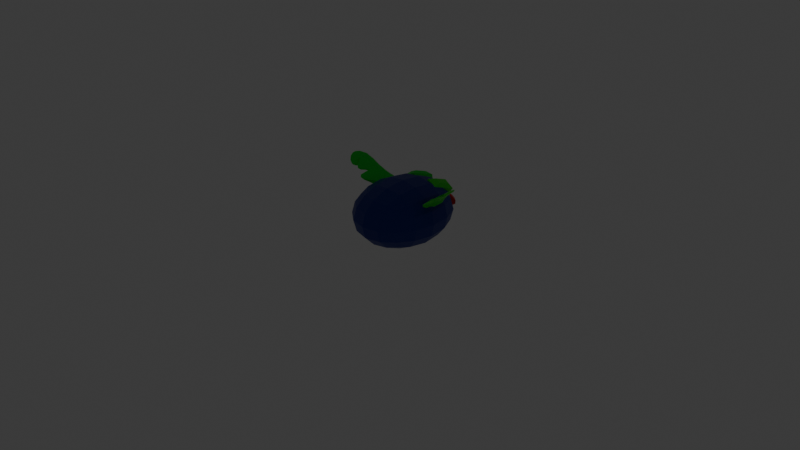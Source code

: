 # Source: bird.blend  (saved by Blender 4.1.24; exported with 4.5.12 LTS)
import bpy
from mathutils import Matrix  # noqa: F401  (used for matrix-valued properties, if any)

bpy.ops.wm.read_factory_settings(use_empty=True)
scene = bpy.context.scene
scene.name = 'Scene'

# ---- collections
col_collection = bpy.data.collections.new('Collection'); scene.collection.children.link(col_collection)
col_bird_whole = bpy.data.collections.new('Bird Whole'); scene.collection.children.link(col_bird_whole)

# ---- materials (node trees are filled in below, after node groups)
mat_material_002 = bpy.data.materials.new('Material.002')
mat_material_002.use_transparent_shadow = False
mat_material_005 = bpy.data.materials.new('Material.005')
mat_material_005.use_transparent_shadow = False
mat_material_003 = bpy.data.materials.new('Material.003')
mat_material_003.use_transparent_shadow = False
mat_material_004 = bpy.data.materials.new('Material.004')
mat_material_004.use_transparent_shadow = False

# ---- material node trees
mat_material_002.use_nodes = True; mat_material_002.node_tree.nodes.clear()
_N = mat_material_002.node_tree.nodes; _L = mat_material_002.node_tree.links
n0 = _N.new('ShaderNodeBsdfPrincipled'); n0.name = 'Principled BSDF'; n0.location = (10, 300)
n0.inputs[0].default_value = (0.0, 0.01835, 0.2645, 1.0)
n1 = _N.new('ShaderNodeOutputMaterial'); n1.name = 'Material Output'; n1.location = (300, 300)
_L.new(n0.outputs[0], n1.inputs[0])
n1.is_active_output = True
mat_material_005.use_nodes = True; mat_material_005.node_tree.nodes.clear()
_N = mat_material_005.node_tree.nodes; _L = mat_material_005.node_tree.links
n0 = _N.new('ShaderNodeBsdfPrincipled'); n0.name = 'Principled BSDF'; n0.location = (10, 300)
n0.inputs[0].default_value = (0.003171, 0.8001, 0.02191, 1.0)
n1 = _N.new('ShaderNodeOutputMaterial'); n1.name = 'Material Output'; n1.location = (300, 300)
_L.new(n0.outputs[0], n1.inputs[0])
n1.is_active_output = True
mat_material_003.use_nodes = True; mat_material_003.node_tree.nodes.clear()
_N = mat_material_003.node_tree.nodes; _L = mat_material_003.node_tree.links
n0 = _N.new('ShaderNodeBsdfPrincipled'); n0.name = 'Principled BSDF'; n0.location = (10, 300)
n0.inputs[0].default_value = (0.8, 0.004883, 0.002349, 1.0)
n1 = _N.new('ShaderNodeOutputMaterial'); n1.name = 'Material Output'; n1.location = (300, 300)
_L.new(n0.outputs[0], n1.inputs[0])
n1.is_active_output = True
mat_material_004.use_nodes = True; mat_material_004.node_tree.nodes.clear()
_N = mat_material_004.node_tree.nodes; _L = mat_material_004.node_tree.links
n0 = _N.new('ShaderNodeBsdfPrincipled'); n0.name = 'Principled BSDF'; n0.location = (10, 300)
n0.inputs[0].default_value = (0.04838, 0.8006, 0.003028, 1.0)
n1 = _N.new('ShaderNodeOutputMaterial'); n1.name = 'Material Output'; n1.location = (300, 300)
_L.new(n0.outputs[0], n1.inputs[0])
n1.is_active_output = True

# ---- world
world_world = bpy.data.worlds.new('World'); scene.world = world_world
world_world.use_nodes = True; world_world.node_tree.nodes.clear()
_N = world_world.node_tree.nodes; _L = world_world.node_tree.links
n0 = _N.new('ShaderNodeOutputWorld'); n0.name = 'World Output'; n0.location = (300, 300)
n1 = _N.new('ShaderNodeBackground'); n1.name = 'Background'; n1.location = (10, 300)
n1.inputs[0].default_value = (0.05088, 0.05088, 0.05088, 1.0)
_L.new(n1.outputs[0], n0.inputs[0])
n0.is_active_output = True
world_world.color = (0.05088, 0.05088, 0.05088)
world_world.use_sun_shadow = False
world_world.sun_shadow_jitter_overblur = 0.0

# ---- cameras
cam_camera = bpy.data.cameras.new('Camera')
cam_camera.clip_end = 100.0
cam_camera.ortho_scale = 7.314

# ---- lights
light_light = bpy.data.lights.new('Light', 'POINT')
light_light.transmission_factor = 0.0
light_light.energy = 1000.0
light_light.shadow_soft_size = 0.1
light_light.shadow_maximum_resolution = 0.006
light_light.use_absolute_resolution = True

# ---- meshes
me_cube_007 = bpy.data.meshes.new('Cube.007')
me_cube_007.from_pydata([(-0.1791, -0.2897, -0.1282), (-0.1791, -0.2897, 0.274), (-0.1791, 0.3641, -0.1282), (-0.1791, 0.3641, 0.274), (0.3539, -0.2897, -0.1282), (0.3539, -0.2897, 0.274), (0.3539, 0.3641, -0.1282), (0.3539, 0.3641, 0.274), (-0.218, 0.2312, -0.1575), (-0.2375, 0.03723, -0.1722), (-0.218, -0.1567, -0.1575), (-0.218, -0.3374, -0.04639), (-0.2375, -0.3613, 0.07291), (-0.218, -0.3374, 0.1922), (-0.218, -0.1567, 0.3033), (-0.2375, 0.03723, 0.3181), (-0.218, 0.2312, 0.3033), (-0.218, 0.4118, 0.1922), (-0.2375, 0.4358, 0.07291), (-0.218, 0.4118, -0.04639), (0.2455, 0.4118, -0.1575), (0.08739, 0.4358, -0.1722), (-0.07072, 0.4118, -0.1575), (-0.07072, 0.4118, 0.3033), (0.08739, 0.4358, 0.3181), (0.2455, 0.4118, 0.3033), (0.3928, 0.4118, 0.1922), (0.4123, 0.4358, 0.07291), (0.3928, 0.4118, -0.04639), (0.3928, -0.1567, -0.1575), (0.4123, 0.03723, -0.1722), (0.3928, 0.2312, -0.1575), (0.3928, 0.2312, 0.3033), (0.4123, 0.03723, 0.3181), (0.3928, -0.1567, 0.3033), (0.3928, -0.3374, 0.1922), (0.4123, -0.3613, 0.07291), (0.3928, -0.3374, -0.04639), (-0.07072, -0.3374, -0.1575), (0.08739, -0.3613, -0.1722), (0.2455, -0.3374, -0.1575), (0.2455, -0.3374, 0.3033), (0.08739, -0.3613, 0.3181), (-0.07072, -0.3374, 0.3033), (-0.3012, -0.1695, -0.05424), (-0.3293, -0.1806, 0.07291), (-0.3012, -0.1695, 0.2001), (-0.3293, 0.03723, -0.06107), (-0.3601, 0.03723, 0.07291), (-0.3293, 0.03723, 0.2069), (-0.3012, 0.2439, -0.05424), (-0.3293, 0.255, 0.07291), (-0.3012, 0.2439, 0.2001), (-0.08112, 0.5139, -0.05424), (-0.09017, 0.5484, 0.07291), (-0.08112, 0.5139, 0.2001), (0.08739, 0.5484, -0.06107), (0.08739, 0.5861, 0.07291), (0.08739, 0.5484, 0.2069), (0.2559, 0.5139, -0.05424), (0.265, 0.5484, 0.07291), (0.2559, 0.5139, 0.2001), (0.476, 0.2439, -0.05424), (0.5041, 0.255, 0.07291), (0.476, 0.2439, 0.2001), (0.5041, 0.03723, -0.06107), (0.5349, 0.03723, 0.07291), (0.5041, 0.03723, 0.2069), (0.476, -0.1695, -0.05424), (0.5041, -0.1806, 0.07291), (0.476, -0.1695, 0.2001), (0.2559, -0.4394, -0.05424), (0.265, -0.4739, 0.07291), (0.2559, -0.4394, 0.2001), (0.08739, -0.4739, -0.06107), (0.08739, -0.5117, 0.07291), (0.08739, -0.4739, 0.2069), (-0.08112, -0.4394, -0.05424), (-0.09017, -0.4739, 0.07291), (-0.08112, -0.4394, 0.2001), (-0.08112, 0.2439, -0.2203), (0.08739, 0.255, -0.2415), (0.2559, 0.2439, -0.2203), (-0.09017, 0.03723, -0.2415), (0.08739, 0.03723, -0.2647), (0.265, 0.03723, -0.2415), (-0.08112, -0.1695, -0.2203), (0.08739, -0.1806, -0.2415), (0.2559, -0.1695, -0.2203), (0.2559, 0.2439, 0.3661), (0.08739, 0.255, 0.3873), (-0.08112, 0.2439, 0.3661), (0.265, 0.03723, 0.3873), (0.08739, 0.03723, 0.4105), (-0.09017, 0.03723, 0.3873), (0.2559, -0.1695, 0.3661), (0.08739, -0.1806, 0.3873), (-0.08112, -0.1695, 0.3661), (-0.0109, 0.5481, 0.287), (0.01569, 0.5305, 0.2398), (-0.0109, 0.2887, 0.3816), (0.01569, 0.271, 0.3344), (-0.1238, 0.5302, 0.2379), (-0.09725, 0.5126, 0.1907), (-0.1238, 0.2708, 0.3325), (-0.09725, 0.2531, 0.2853), (-0.05157, 0.3557, 0.3769), (-0.05157, 0.4938, 0.3266), (-0.1116, 0.3462, 0.3508), (-0.1116, 0.4842, 0.3004), (-0.2632, -0.04441, 0.2229), (-0.2749, -0.03736, 0.2313), (-0.2064, -0.0682, 0.2486), (-0.2345, -0.04216, 0.2721), (-0.2725, 0.2032, 0.2222), (-0.2964, 0.212, 0.2474), (-0.2271, 0.1952, 0.2628), (-0.2581, 0.2104, 0.291), (-0.2994, 0.01113, 0.2632), (-0.2727, 0.007362, 0.2941), (-0.289, 0.2051, 0.3061), (-0.3139, 0.2051, 0.276), (-0.4025, 0.03276, 0.3608), (-0.3928, 0.02848, 0.3811), (-0.4018, 0.1567, 0.3876), (-0.4135, 0.1568, 0.3704), (-0.4997, 0.02044, 0.44), (-0.5225, 0.0105, 0.4803), (-0.5385, 0.1052, 0.4927), (-0.5414, 0.1069, 0.4735), (-0.5547, -0.04687, 0.4655), (-0.5805, -0.06803, 0.5006), (-0.6, 0.01196, 0.5217), (-0.5967, 0.01784, 0.5042), (-0.3437, -0.09254, 0.3175), (-0.3314, -0.1056, 0.3274), (-0.3855, -0.08898, 0.3536), (-0.3766, -0.09683, 0.3614), (-0.4254, -0.05459, 0.3897), (-0.4307, -0.07183, 0.403), (-0.4593, -0.06072, 0.4182), (-0.4705, -0.07853, 0.436), (-0.4922, -0.02946, 0.4133), (-0.51, -0.04428, 0.4347), (-0.5143, -0.07688, 0.4202), (-0.535, -0.09784, 0.4425), (-0.1838, -0.02969, 0.2199), (-0.2294, -0.01102, 0.2036), (-0.1953, 0.1646, 0.2261), (-0.2333, 0.1738, 0.2001), (-0.232, -0.1042, 0.2344), (-0.2716, -0.04795, 0.2281), (-0.2504, -0.08681, 0.2484), (-0.2225, -0.06233, 0.2629), (-0.2072, 0.06055, 0.2619), (-0.2389, 0.08351, 0.2895), (-0.2455, 0.2021, 0.2802), (-0.2526, 0.2471, 0.2438), (-0.2815, 0.2582, 0.2725), (-0.2881, 0.2069, 0.2368), (-0.2774, 0.08235, 0.2163), (-0.293, 0.08791, 0.2314), (-0.2745, -0.02845, 0.2692), (-0.276, 0.1173, 0.3051), (-0.3046, 0.237, 0.2936), (-0.3106, 0.1177, 0.2634), (-0.2461, -0.007092, 0.2775), (-0.2676, 0.2135, 0.2949), (-0.2996, 0.2137, 0.2565), (-0.2786, -0.006143, 0.2392), (-0.3987, 0.003099, 0.3717), (-0.3948, 0.1075, 0.3872), (-0.4099, 0.1737, 0.3808), (-0.4091, 0.1083, 0.3616), (-0.3261, 0.02885, 0.3358), (-0.336, 0.1827, 0.3382), (-0.3539, 0.1827, 0.3161), (-0.3501, 0.03365, 0.3076), (-0.5069, 0.00172, 0.4565), (-0.532, 0.06547, 0.4917), (-0.5444, 0.1195, 0.4864), (-0.5233, 0.07092, 0.4557), (-0.4741, 0.1355, 0.4446), (-0.4807, 0.1359, 0.4275), (-0.4549, 0.0404, 0.4044), (-0.4623, 0.03131, 0.4383), (-0.5745, -0.07218, 0.4852), (-0.596, -0.02599, 0.5183), (-0.6042, 0.01276, 0.5158), (-0.5831, -0.01372, 0.4905), (-0.5819, 0.05921, 0.4974), (-0.5311, -0.007585, 0.452), (-0.5635, -0.029, 0.5004), (-0.582, 0.05508, 0.5174), (-0.3363, -0.1081, 0.3217), (-0.387, -0.1025, 0.3624), (-0.3553, -0.1122, 0.347), (-0.368, -0.09838, 0.337), (-0.3059, -0.06404, 0.312), (-0.3766, -0.04528, 0.3644), (-0.3879, -0.03987, 0.3521), (-0.3242, -0.05083, 0.2949), (-0.4246, -0.07085, 0.3935), (-0.4666, -0.07813, 0.4285), (-0.4405, -0.06296, 0.4018), (-0.4508, -0.08602, 0.4202), (-0.4889, -0.04075, 0.4537), (-0.473, -0.02414, 0.4267), (-0.4214, -0.03005, 0.3982), (-0.4187, -0.01487, 0.381), (-0.496, -0.03435, 0.4191), (-0.5243, -0.09499, 0.4279), (-0.4987, -0.05349, 0.4107), (-0.5216, -0.07586, 0.4362), (-0.4975, -0.007459, 0.4266), (-0.5208, -0.02221, 0.4579), (-0.5567, -0.09489, 0.4691), (-0.5287, -0.06898, 0.4372), (-0.2032, -0.04071, 0.2095), (-0.1822, 0.06636, 0.223), (-0.2124, 0.1904, 0.211), (-0.2334, 0.08335, 0.1975), (-0.1885, -0.06148, 0.2316), (-0.2473, -0.03553, 0.2119), (-0.2518, 0.1983, 0.2064), (-0.2063, 0.189, 0.243), (-0.2433, -0.1038, 0.2431), (-0.2254, 0.06809, 0.2789), (-0.2705, 0.2532, 0.2609), (-0.2884, 0.08127, 0.2251), (-0.2156, -0.094, 0.221), (-0.251, 0.104, 0.2934), (-0.3268, 0.117, 0.3381), (-0.2875, 0.2543, 0.2789), (-0.2579, -0.04827, 0.2547), (-0.2952, 0.1047, 0.2408), (-0.4806, 0.15, 0.4385), (-0.3473, 0.2059, 0.3291), (-0.3387, -0.05583, 0.3407), (-0.3519, 0.1176, 0.307), (-0.5604, 0.02845, 0.4772), (-0.4901, -0.03637, 0.4476), (-0.4698, 0.09576, 0.4146), (-0.4677, 0.09353, 0.444), (-0.597, -0.03474, 0.5068), (-0.5753, 0.01665, 0.5156), (-0.5873, 0.06849, 0.5112), (-0.5027, -0.004868, 0.4395), (-0.3666, -0.1248, 0.3462), (-0.3936, -0.04391, 0.3675), (-0.3589, -0.04278, 0.3212), (-0.3037, -0.06376, 0.2942), (-0.4439, -0.09143, 0.4095), (-0.4571, -0.03809, 0.4301), (-0.4103, -0.02418, 0.3814), (-0.4444, -0.01578, 0.4005), (-0.5044, -0.07004, 0.4147), (-0.5437, -0.06223, 0.469), (-0.5484, -0.09491, 0.4546), (-0.5087, -0.03408, 0.4262), (-0.2023, 0.07576, 0.2057), (-0.2309, 0.2392, 0.225), (-0.2591, 0.08472, 0.2037), (-0.1873, 0.06051, 0.2424), (-0.05787, 0.5385, 0.04461), (-0.02841, 0.5466, 0.1112), (-0.05787, 0.6231, 0.04461), (-0.02841, 0.6146, 0.1112), (0.2405, 0.5385, 0.04461), (0.2112, 0.5466, 0.1112), (0.2405, 0.6231, 0.04461), (0.2112, 0.6146, 0.1112), (0.002912, 0.6066, 0.01025), (0.002912, 0.5566, 0.01025), (0.1792, 0.6066, 0.01025), (0.1792, 0.5566, 0.01025), (-0.1138, 0.5808, 0.04461), (-0.0602, 0.5376, 0.08295), (-0.05467, 0.5806, 0.117), (-0.0602, 0.6236, 0.08295), (0.09132, 0.639, 0.04461), (0.0914, 0.622, 0.117), (0.243, 0.6236, 0.08295), (0.2964, 0.5808, 0.04461), (0.2375, 0.5806, 0.117), (0.243, 0.5376, 0.08295), (0.09132, 0.5226, 0.04461), (0.0914, 0.5392, 0.117), (-0.01317, 0.5817, 0.00868), (0.09101, 0.6112, 0.00868), (0.1952, 0.5817, 0.00868), (0.09101, 0.5521, 0.00868), (-0.03354, 0.6166, 0.01993), (-0.03354, 0.5459, 0.01993), (0.2159, 0.5459, 0.01993), (0.2159, 0.6166, 0.01993), (-0.1172, 0.5806, 0.08352), (0.09139, 0.6398, 0.08352), (0.3, 0.5806, 0.08352), (0.09139, 0.5214, 0.08352), (-0.07973, 0.5812, 0.01977), (0.0914, 0.5806, 0.1292), (0.09095, 0.5818, 0.005386), (0.262, 0.5812, 0.01977), (0.09116, 0.5328, 0.01977), (0.09116, 0.6297, 0.01977), (0.1912, 0.5481, 0.287), (0.1647, 0.5305, 0.2398), (0.1912, 0.2887, 0.3816), (0.1647, 0.271, 0.3344), (0.3042, 0.5302, 0.2379), (0.2776, 0.5126, 0.1907), (0.3042, 0.2708, 0.3325), (0.2776, 0.2531, 0.2853), (0.2319, 0.3557, 0.3769), (0.2319, 0.4938, 0.3266), (0.292, 0.3462, 0.3508), (0.292, 0.4842, 0.3004), (0.4435, -0.04441, 0.2229), (0.4552, -0.03736, 0.2313), (0.3868, -0.0682, 0.2486), (0.4148, -0.04216, 0.2721), (0.4529, 0.2032, 0.2222), (0.4767, 0.212, 0.2474), (0.4074, 0.1952, 0.2628), (0.4385, 0.2104, 0.291), (0.4798, 0.01113, 0.2632), (0.453, 0.007362, 0.2941), (0.4694, 0.2051, 0.3061), (0.4942, 0.2051, 0.276), (0.5828, 0.03276, 0.3608), (0.5732, 0.02848, 0.3811), (0.5821, 0.1567, 0.3876), (0.5938, 0.1568, 0.3704), (0.6801, 0.02044, 0.44), (0.7029, 0.0105, 0.4803), (0.7189, 0.1052, 0.4927), (0.7217, 0.1069, 0.4735), (0.735, -0.04687, 0.4655), (0.7608, -0.06803, 0.5006), (0.7803, 0.01196, 0.5217), (0.777, 0.01784, 0.5042), (0.524, -0.09254, 0.3175), (0.5118, -0.1056, 0.3274), (0.5659, -0.08898, 0.3536), (0.5569, -0.09683, 0.3614), (0.6058, -0.05459, 0.3897), (0.6111, -0.07183, 0.403), (0.6396, -0.06072, 0.4182), (0.6508, -0.07853, 0.436), (0.6726, -0.02946, 0.4133), (0.6904, -0.04428, 0.4347), (0.6947, -0.07688, 0.4202), (0.7153, -0.09784, 0.4425), (0.3641, -0.02969, 0.2199), (0.4097, -0.01102, 0.2036), (0.3756, 0.1646, 0.2261), (0.4137, 0.1738, 0.2001), (0.4123, -0.1042, 0.2344), (0.4519, -0.04795, 0.2281), (0.4308, -0.08681, 0.2484), (0.4029, -0.06233, 0.2629), (0.3875, 0.06055, 0.2619), (0.4193, 0.08351, 0.2895), (0.4258, 0.2021, 0.2802), (0.433, 0.2471, 0.2438), (0.4618, 0.2582, 0.2725), (0.4684, 0.2069, 0.2368), (0.4578, 0.08235, 0.2163), (0.4733, 0.08791, 0.2314), (0.4549, -0.02845, 0.2692), (0.4563, 0.1173, 0.3051), (0.4849, 0.237, 0.2936), (0.4909, 0.1177, 0.2634), (0.4264, -0.007092, 0.2775), (0.4479, 0.2135, 0.2949), (0.4799, 0.2137, 0.2565), (0.459, -0.006143, 0.2392), (0.5791, 0.003099, 0.3717), (0.5751, 0.1075, 0.3872), (0.5902, 0.1737, 0.3808), (0.5894, 0.1083, 0.3616), (0.5065, 0.02885, 0.3358), (0.5163, 0.1827, 0.3382), (0.5343, 0.1827, 0.3161), (0.5304, 0.03365, 0.3076), (0.6872, 0.00172, 0.4565), (0.7123, 0.06547, 0.4917), (0.7247, 0.1195, 0.4864), (0.7036, 0.07092, 0.4557), (0.6544, 0.1355, 0.4446), (0.6611, 0.1359, 0.4275), (0.6352, 0.0404, 0.4044), (0.6427, 0.03131, 0.4383), (0.7548, -0.07218, 0.4852), (0.7764, -0.02599, 0.5183), (0.7846, 0.01276, 0.5158), (0.7634, -0.01372, 0.4905), (0.7622, 0.05921, 0.4974), (0.7115, -0.007585, 0.452), (0.7439, -0.029, 0.5004), (0.7623, 0.05508, 0.5174), (0.5167, -0.1081, 0.3217), (0.5673, -0.1025, 0.3624), (0.5357, -0.1122, 0.347), (0.5483, -0.09838, 0.337), (0.4862, -0.06404, 0.312), (0.557, -0.04528, 0.3644), (0.5683, -0.03987, 0.3521), (0.5045, -0.05083, 0.2949), (0.605, -0.07085, 0.3935), (0.647, -0.07813, 0.4285), (0.6208, -0.06296, 0.4018), (0.6311, -0.08602, 0.4202), (0.6693, -0.04075, 0.4537), (0.6534, -0.02414, 0.4267), (0.6017, -0.03005, 0.3982), (0.599, -0.01487, 0.381), (0.6764, -0.03435, 0.4191), (0.7046, -0.09499, 0.4279), (0.679, -0.05349, 0.4107), (0.7019, -0.07586, 0.4362), (0.6778, -0.007459, 0.4266), (0.7012, -0.02221, 0.4579), (0.7371, -0.09489, 0.4691), (0.7091, -0.06898, 0.4372), (0.3836, -0.04071, 0.2095), (0.3625, 0.06636, 0.223), (0.3927, 0.1904, 0.211), (0.4138, 0.08335, 0.1975), (0.3689, -0.06148, 0.2316), (0.4276, -0.03553, 0.2119), (0.4322, 0.1983, 0.2064), (0.3866, 0.189, 0.243), (0.4237, -0.1038, 0.2431), (0.4057, 0.06809, 0.2789), (0.4508, 0.2532, 0.2609), (0.4688, 0.08127, 0.2251), (0.3959, -0.094, 0.221), (0.4313, 0.104, 0.2934), (0.5071, 0.117, 0.3381), (0.4678, 0.2543, 0.2789), (0.4383, -0.04827, 0.2547), (0.4756, 0.1047, 0.2408), (0.6609, 0.15, 0.4385), (0.5276, 0.2059, 0.3291), (0.5191, -0.05583, 0.3407), (0.5323, 0.1176, 0.307), (0.7407, 0.02845, 0.4772), (0.6704, -0.03637, 0.4476), (0.6502, 0.09576, 0.4146), (0.6481, 0.09353, 0.444), (0.7773, -0.03474, 0.5068), (0.7556, 0.01665, 0.5156), (0.7677, 0.06849, 0.5112), (0.683, -0.004868, 0.4395), (0.547, -0.1248, 0.3462), (0.574, -0.04391, 0.3675), (0.5392, -0.04278, 0.3212), (0.484, -0.06376, 0.2942), (0.6242, -0.09143, 0.4095), (0.6374, -0.03809, 0.4301), (0.5906, -0.02418, 0.3814), (0.6248, -0.01578, 0.4005), (0.6847, -0.07004, 0.4147), (0.7241, -0.06223, 0.469), (0.7287, -0.09491, 0.4546), (0.689, -0.03408, 0.4262), (0.3826, 0.07576, 0.2057), (0.4112, 0.2392, 0.225), (0.4395, 0.08472, 0.2037), (0.3677, 0.06051, 0.2424)], [], [(44, 45, 48, 47), (45, 46, 49, 48), (47, 48, 51, 50), (48, 49, 52, 51), (0, 11, 44, 10), (11, 12, 45, 44), (12, 13, 46, 45), (13, 1, 14, 46), (46, 14, 15, 49), (49, 15, 16, 52), (52, 16, 3, 17), (51, 52, 17, 18), (50, 51, 18, 19), (8, 50, 19, 2), (9, 47, 50, 8), (10, 44, 47, 9), (53, 54, 57, 56), (54, 55, 58, 57), (56, 57, 60, 59), (57, 58, 61, 60), (2, 19, 53, 22), (19, 18, 54, 53), (18, 17, 55, 54), (17, 3, 23, 55), (55, 23, 24, 58), (58, 24, 25, 61), (61, 25, 7, 26), (60, 61, 26, 27), (59, 60, 27, 28), (20, 59, 28, 6), (21, 56, 59, 20), (22, 53, 56, 21), (62, 63, 66, 65), (63, 64, 67, 66), (65, 66, 69, 68), (66, 67, 70, 69), (6, 28, 62, 31), (28, 27, 63, 62), (27, 26, 64, 63), (26, 7, 32, 64), (64, 32, 33, 67), (67, 33, 34, 70), (70, 34, 5, 35), (69, 70, 35, 36), (68, 69, 36, 37), (29, 68, 37, 4), (30, 65, 68, 29), (31, 62, 65, 30), (71, 72, 75, 74), (72, 73, 76, 75), (74, 75, 78, 77), (75, 76, 79, 78), (4, 37, 71, 40), (37, 36, 72, 71), (36, 35, 73, 72), (35, 5, 41, 73), (73, 41, 42, 76), (76, 42, 43, 79), (79, 43, 1, 13), (78, 79, 13, 12), (77, 78, 12, 11), (38, 77, 11, 0), (39, 74, 77, 38), (40, 71, 74, 39), (80, 81, 84, 83), (81, 82, 85, 84), (83, 84, 87, 86), (84, 85, 88, 87), (2, 22, 80, 8), (22, 21, 81, 80), (21, 20, 82, 81), (20, 6, 31, 82), (82, 31, 30, 85), (85, 30, 29, 88), (88, 29, 4, 40), (87, 88, 40, 39), (86, 87, 39, 38), (10, 86, 38, 0), (9, 83, 86, 10), (8, 80, 83, 9), (89, 90, 93, 92), (90, 91, 94, 93), (92, 93, 96, 95), (93, 94, 97, 96), (7, 25, 89, 32), (25, 24, 90, 89), (24, 23, 91, 90), (23, 3, 16, 91), (91, 16, 15, 94), (94, 15, 14, 97), (97, 14, 1, 43), (96, 97, 43, 42), (95, 96, 42, 41), (34, 95, 41, 5), (33, 92, 95, 34), (32, 89, 92, 33), (98, 99, 101, 100), (100, 101, 105, 104), (104, 105, 103, 102), (102, 103, 99, 98), (102, 98, 107, 109), (105, 101, 99, 103), (106, 108, 109, 107), (100, 104, 108, 106), (98, 100, 106, 107), (104, 102, 109, 108), (110, 151, 226, 150), (151, 111, 152, 226), (226, 152, 113, 153), (150, 226, 153, 112), (112, 153, 227, 154), (153, 113, 155, 227), (227, 155, 117, 156), (154, 227, 156, 116), (116, 156, 228, 157), (156, 117, 158, 228), (228, 158, 115, 159), (157, 228, 159, 114), (114, 159, 229, 160), (159, 115, 161, 229), (229, 161, 111, 151), (160, 229, 151, 110), (110, 150, 230, 223), (150, 112, 222, 230), (230, 222, 146, 218), (223, 230, 218, 147), (117, 155, 231, 167), (155, 113, 166, 231), (231, 166, 119, 163), (167, 231, 163, 120), (120, 163, 232, 175), (163, 119, 174, 232), (232, 174, 123, 171), (175, 232, 171, 124), (115, 158, 233, 168), (158, 117, 167, 233), (233, 167, 120, 164), (168, 233, 164, 121), (113, 152, 234, 166), (152, 111, 169, 234), (234, 169, 118, 162), (166, 234, 162, 119), (111, 161, 235, 169), (161, 115, 168, 235), (235, 168, 121, 165), (169, 235, 165, 118), (125, 172, 236, 183), (172, 124, 182, 236), (236, 182, 128, 180), (183, 236, 180, 129), (121, 164, 237, 176), (164, 120, 175, 237), (237, 175, 124, 172), (176, 237, 172, 125), (123, 174, 238, 199), (174, 119, 198, 238), (238, 198, 135, 196), (199, 238, 196, 137), (118, 165, 239, 177), (165, 121, 176, 239), (239, 176, 125, 173), (177, 239, 173, 122), (126, 181, 240, 191), (181, 129, 190, 240), (240, 190, 133, 189), (191, 240, 189, 130), (126, 178, 241, 207), (178, 127, 206, 241), (241, 206, 141, 203), (207, 241, 203, 140), (122, 173, 242, 184), (173, 125, 183, 242), (242, 183, 129, 181), (184, 242, 181, 126), (124, 171, 243, 182), (171, 123, 185, 243), (243, 185, 127, 179), (182, 243, 179, 128), (132, 187, 244, 188), (187, 131, 186, 244), (244, 186, 130, 189), (188, 244, 189, 133), (128, 179, 245, 193), (179, 127, 192, 245), (245, 192, 131, 187), (193, 245, 187, 132), (129, 180, 246, 190), (180, 128, 193, 246), (246, 193, 132, 188), (190, 246, 188, 133), (127, 178, 247, 215), (178, 126, 214, 247), (247, 214, 142, 210), (215, 247, 210, 143), (135, 194, 248, 196), (194, 134, 197, 248), (248, 197, 136, 195), (196, 248, 195, 137), (122, 170, 249, 200), (170, 123, 199, 249), (249, 199, 137, 195), (200, 249, 195, 136), (118, 177, 250, 201), (177, 122, 200, 250), (250, 200, 136, 197), (201, 250, 197, 134), (119, 162, 251, 198), (162, 118, 201, 251), (251, 201, 134, 194), (198, 251, 194, 135), (139, 202, 252, 205), (202, 138, 204, 252), (252, 204, 140, 203), (205, 252, 203, 141), (127, 185, 253, 206), (185, 123, 208, 253), (253, 208, 139, 205), (206, 253, 205, 141), (123, 170, 254, 208), (170, 122, 209, 254), (254, 209, 138, 202), (208, 254, 202, 139), (122, 184, 255, 209), (184, 126, 207, 255), (255, 207, 140, 204), (209, 255, 204, 138), (143, 210, 256, 213), (210, 142, 212, 256), (256, 212, 144, 211), (213, 256, 211, 145), (131, 192, 257, 216), (192, 127, 215, 257), (257, 215, 143, 213), (216, 257, 213, 145), (130, 186, 258, 217), (186, 131, 216, 258), (258, 216, 145, 211), (217, 258, 211, 144), (126, 191, 259, 214), (191, 130, 217, 259), (259, 217, 144, 212), (214, 259, 212, 142), (146, 219, 260, 218), (219, 148, 220, 260), (260, 220, 149, 221), (218, 260, 221, 147), (116, 157, 261, 225), (157, 114, 224, 261), (261, 224, 149, 220), (225, 261, 220, 148), (114, 160, 262, 224), (160, 110, 223, 262), (262, 223, 147, 221), (224, 262, 221, 149), (112, 154, 263, 222), (154, 116, 225, 263), (263, 225, 148, 219), (222, 263, 219, 146), (264, 277, 296, 276), (277, 265, 278, 296), (296, 278, 267, 279), (276, 296, 279, 266), (266, 279, 297, 280), (279, 267, 281, 297), (297, 281, 271, 282), (280, 297, 282, 270), (270, 282, 298, 283), (282, 271, 284, 298), (298, 284, 269, 285), (283, 298, 285, 268), (268, 285, 299, 286), (285, 269, 287, 299), (299, 287, 265, 277), (286, 299, 277, 264), (264, 276, 300, 293), (276, 266, 292, 300), (300, 292, 272, 288), (293, 300, 288, 273), (271, 281, 301, 284), (281, 267, 278, 301), (301, 278, 265, 287), (284, 301, 287, 269), (272, 289, 302, 288), (289, 274, 290, 302), (302, 290, 275, 291), (288, 302, 291, 273), (270, 283, 303, 295), (283, 268, 294, 303), (303, 294, 275, 290), (295, 303, 290, 274), (268, 286, 304, 294), (286, 264, 293, 304), (304, 293, 273, 291), (294, 304, 291, 275), (266, 280, 305, 292), (280, 270, 295, 305), (305, 295, 274, 289), (292, 305, 289, 272), (306, 307, 309, 308), (308, 309, 313, 312), (312, 313, 311, 310), (310, 311, 307, 306), (310, 306, 315, 317), (313, 309, 307, 311), (314, 316, 317, 315), (308, 312, 316, 314), (306, 308, 314, 315), (312, 310, 317, 316), (318, 359, 434, 358), (359, 319, 360, 434), (434, 360, 321, 361), (358, 434, 361, 320), (320, 361, 435, 362), (361, 321, 363, 435), (435, 363, 325, 364), (362, 435, 364, 324), (324, 364, 436, 365), (364, 325, 366, 436), (436, 366, 323, 367), (365, 436, 367, 322), (322, 367, 437, 368), (367, 323, 369, 437), (437, 369, 319, 359), (368, 437, 359, 318), (318, 358, 438, 431), (358, 320, 430, 438), (438, 430, 354, 426), (431, 438, 426, 355), (325, 363, 439, 375), (363, 321, 374, 439), (439, 374, 327, 371), (375, 439, 371, 328), (328, 371, 440, 383), (371, 327, 382, 440), (440, 382, 331, 379), (383, 440, 379, 332), (323, 366, 441, 376), (366, 325, 375, 441), (441, 375, 328, 372), (376, 441, 372, 329), (321, 360, 442, 374), (360, 319, 377, 442), (442, 377, 326, 370), (374, 442, 370, 327), (319, 369, 443, 377), (369, 323, 376, 443), (443, 376, 329, 373), (377, 443, 373, 326), (333, 380, 444, 391), (380, 332, 390, 444), (444, 390, 336, 388), (391, 444, 388, 337), (329, 372, 445, 384), (372, 328, 383, 445), (445, 383, 332, 380), (384, 445, 380, 333), (331, 382, 446, 407), (382, 327, 406, 446), (446, 406, 343, 404), (407, 446, 404, 345), (326, 373, 447, 385), (373, 329, 384, 447), (447, 384, 333, 381), (385, 447, 381, 330), (334, 389, 448, 399), (389, 337, 398, 448), (448, 398, 341, 397), (399, 448, 397, 338), (334, 386, 449, 415), (386, 335, 414, 449), (449, 414, 349, 411), (415, 449, 411, 348), (330, 381, 450, 392), (381, 333, 391, 450), (450, 391, 337, 389), (392, 450, 389, 334), (332, 379, 451, 390), (379, 331, 393, 451), (451, 393, 335, 387), (390, 451, 387, 336), (340, 395, 452, 396), (395, 339, 394, 452), (452, 394, 338, 397), (396, 452, 397, 341), (336, 387, 453, 401), (387, 335, 400, 453), (453, 400, 339, 395), (401, 453, 395, 340), (337, 388, 454, 398), (388, 336, 401, 454), (454, 401, 340, 396), (398, 454, 396, 341), (335, 386, 455, 423), (386, 334, 422, 455), (455, 422, 350, 418), (423, 455, 418, 351), (343, 402, 456, 404), (402, 342, 405, 456), (456, 405, 344, 403), (404, 456, 403, 345), (330, 378, 457, 408), (378, 331, 407, 457), (457, 407, 345, 403), (408, 457, 403, 344), (326, 385, 458, 409), (385, 330, 408, 458), (458, 408, 344, 405), (409, 458, 405, 342), (327, 370, 459, 406), (370, 326, 409, 459), (459, 409, 342, 402), (406, 459, 402, 343), (347, 410, 460, 413), (410, 346, 412, 460), (460, 412, 348, 411), (413, 460, 411, 349), (335, 393, 461, 414), (393, 331, 416, 461), (461, 416, 347, 413), (414, 461, 413, 349), (331, 378, 462, 416), (378, 330, 417, 462), (462, 417, 346, 410), (416, 462, 410, 347), (330, 392, 463, 417), (392, 334, 415, 463), (463, 415, 348, 412), (417, 463, 412, 346), (351, 418, 464, 421), (418, 350, 420, 464), (464, 420, 352, 419), (421, 464, 419, 353), (339, 400, 465, 424), (400, 335, 423, 465), (465, 423, 351, 421), (424, 465, 421, 353), (338, 394, 466, 425), (394, 339, 424, 466), (466, 424, 353, 419), (425, 466, 419, 352), (334, 399, 467, 422), (399, 338, 425, 467), (467, 425, 352, 420), (422, 467, 420, 350), (354, 427, 468, 426), (427, 356, 428, 468), (468, 428, 357, 429), (426, 468, 429, 355), (324, 365, 469, 433), (365, 322, 432, 469), (469, 432, 357, 428), (433, 469, 428, 356), (322, 368, 470, 432), (368, 318, 431, 470), (470, 431, 355, 429), (432, 470, 429, 357), (320, 362, 471, 430), (362, 324, 433, 471), (471, 433, 356, 427), (430, 471, 427, 354)])
me_cube_007.polygons.foreach_set('material_index', [0, 0, 0, 0, 0, 0, 0, 0, 0, 0, 0, 0, 0, 0, 0, 0, 0, 0, 0, 0, 0, 0, 0, 0, 0, 0, 0, 0, 0, 0, 0, 0, 0, 0, 0, 0, 0, 0, 0, 0, 0, 0, 0, 0, 0, 0, 0, 0, 0, 0, 0, 0, 0, 0, 0, 0, 0, 0, 0, 0, 0, 0, 0, 0, 0, 0, 0, 0, 0, 0, 0, 0, 0, 0, 0, 0, 0, 0, 0, 0, 0, 0, 0, 0, 0, 0, 0, 0, 0, 0, 0, 0, 0, 0, 0, 0, 1, 1, 1, 1, 1, 1, 1, 1, 1, 1, 1, 1, 1, 1, 1, 1, 1, 1, 1, 1, 1, 1, 1, 1, 1, 1, 1, 1, 1, 1, 1, 1, 1, 1, 1, 1, 1, 1, 1, 1, 1, 1, 1, 1, 1, 1, 1, 1, 1, 1, 1, 1, 1, 1, 1, 1, 1, 1, 1, 1, 1, 1, 1, 1, 1, 1, 1, 1, 1, 1, 1, 1, 1, 1, 1, 1, 1, 1, 1, 1, 1, 1, 1, 1, 1, 1, 1, 1, 1, 1, 1, 1, 1, 1, 1, 1, 1, 1, 1, 1, 1, 1, 1, 1, 1, 1, 1, 1, 1, 1, 1, 1, 1, 1, 1, 1, 1, 1, 1, 1, 1, 1, 1, 1, 1, 1, 1, 1, 1, 1, 1, 1, 1, 1, 1, 1, 1, 1, 1, 1, 1, 1, 1, 1, 1, 1, 1, 1, 1, 1, 1, 1, 1, 1, 1, 1, 1, 1, 1, 1, 1, 1, 2, 2, 2, 2, 2, 2, 2, 2, 2, 2, 2, 2, 2, 2, 2, 2, 2, 2, 2, 2, 2, 2, 2, 2, 2, 2, 2, 2, 2, 2, 2, 2, 2, 2, 2, 2, 2, 2, 2, 2, 3, 3, 3, 3, 3, 3, 3, 3, 3, 3, 3, 3, 3, 3, 3, 3, 3, 3, 3, 3, 3, 3, 3, 3, 3, 3, 3, 3, 3, 3, 3, 3, 3, 3, 3, 3, 3, 3, 3, 3, 3, 3, 3, 3, 3, 3, 3, 3, 3, 3, 3, 3, 3, 3, 3, 3, 3, 3, 3, 3, 3, 3, 3, 3, 3, 3, 3, 3, 3, 3, 3, 3, 3, 3, 3, 3, 3, 3, 3, 3, 3, 3, 3, 3, 3, 3, 3, 3, 3, 3, 3, 3, 3, 3, 3, 3, 3, 3, 3, 3, 3, 3, 3, 3, 3, 3, 3, 3, 3, 3, 3, 3, 3, 3, 3, 3, 3, 3, 3, 3, 3, 3, 3, 3, 3, 3, 3, 3, 3, 3, 3, 3, 3, 3, 3, 3, 3, 3, 3, 3, 3, 3, 3, 3, 3, 3, 3, 3, 3, 3, 3, 3, 3, 3, 3, 3, 3, 3, 3, 3, 3, 3])
_uv = me_cube_007.uv_layers.new(name='UVMap')
_uv.uv.foreach_set('vector', [0.4375, 0.0625, 0.5, 0.0625, 0.5, 0.125, 0.4375, 0.125, 0.5, 0.0625, 0.5625, 0.0625, 0.5625, 0.125, 0.5, 0.125, 0.4375, 0.125, 0.5, 0.125, 0.5, 0.1875, 0.4375, 0.1875, 0.5, 0.125, 0.5625, 0.125, 0.5625, 0.1875, 0.5, 0.1875, 0.375, 0.0, 0.4375, 0.0, 0.4375, 0.0625, 0.375, 0.0625, 0.4375, 0.0, 0.5, 0.0, 0.5, 0.0625, 0.4375, 0.0625, 0.5, 0.0, 0.5625, 0.0, 0.5625, 0.0625, 0.5, 0.0625, 0.5625, 0.0, 0.625, 0.0, 0.625, 0.0625, 0.5625, 0.0625, 0.5625, 0.0625, 0.625, 0.0625, 0.625, 0.125, 0.5625, 0.125, 0.5625, 0.125, 0.625, 0.125, 0.625, 0.1875, 0.5625, 0.1875, 0.5625, 0.1875, 0.625, 0.1875, 0.625, 0.25, 0.5625, 0.25, 0.5, 0.1875, 0.5625, 0.1875, 0.5625, 0.25, 0.5, 0.25, 0.4375, 0.1875, 0.5, 0.1875, 0.5, 0.25, 0.4375, 0.25, 0.375, 0.1875, 0.4375, 0.1875, 0.4375, 0.25, 0.375, 0.25, 0.375, 0.125, 0.4375, 0.125, 0.4375, 0.1875, 0.375, 0.1875, 0.375, 0.0625, 0.4375, 0.0625, 0.4375, 0.125, 0.375, 0.125, 0.4375, 0.3125, 0.5, 0.3125, 0.5, 0.375, 0.4375, 0.375, 0.5, 0.3125, 0.5625, 0.3125, 0.5625, 0.375, 0.5, 0.375, 0.4375, 0.375, 0.5, 0.375, 0.5, 0.4375, 0.4375, 0.4375, 0.5, 0.375, 0.5625, 0.375, 0.5625, 0.4375, 0.5, 0.4375, 0.375, 0.25, 0.4375, 0.25, 0.4375, 0.3125, 0.375, 0.3125, 0.4375, 0.25, 0.5, 0.25, 0.5, 0.3125, 0.4375, 0.3125, 0.5, 0.25, 0.5625, 0.25, 0.5625, 0.3125, 0.5, 0.3125, 0.5625, 0.25, 0.625, 0.25, 0.625, 0.3125, 0.5625, 0.3125, 0.5625, 0.3125, 0.625, 0.3125, 0.625, 0.375, 0.5625, 0.375, 0.5625, 0.375, 0.625, 0.375, 0.625, 0.4375, 0.5625, 0.4375, 0.5625, 0.4375, 0.625, 0.4375, 0.625, 0.5, 0.5625, 0.5, 0.5, 0.4375, 0.5625, 0.4375, 0.5625, 0.5, 0.5, 0.5, 0.4375, 0.4375, 0.5, 0.4375, 0.5, 0.5, 0.4375, 0.5, 0.375, 0.4375, 0.4375, 0.4375, 0.4375, 0.5, 0.375, 0.5, 0.375, 0.375, 0.4375, 0.375, 0.4375, 0.4375, 0.375, 0.4375, 0.375, 0.3125, 0.4375, 0.3125, 0.4375, 0.375, 0.375, 0.375, 0.4375, 0.5625, 0.5, 0.5625, 0.5, 0.625, 0.4375, 0.625, 0.5, 0.5625, 0.5625, 0.5625, 0.5625, 0.625, 0.5, 0.625, 0.4375, 0.625, 0.5, 0.625, 0.5, 0.6875, 0.4375, 0.6875, 0.5, 0.625, 0.5625, 0.625, 0.5625, 0.6875, 0.5, 0.6875, 0.375, 0.5, 0.4375, 0.5, 0.4375, 0.5625, 0.375, 0.5625, 0.4375, 0.5, 0.5, 0.5, 0.5, 0.5625, 0.4375, 0.5625, 0.5, 0.5, 0.5625, 0.5, 0.5625, 0.5625, 0.5, 0.5625, 0.5625, 0.5, 0.625, 0.5, 0.625, 0.5625, 0.5625, 0.5625, 0.5625, 0.5625, 0.625, 0.5625, 0.625, 0.625, 0.5625, 0.625, 0.5625, 0.625, 0.625, 0.625, 0.625, 0.6875, 0.5625, 0.6875, 0.5625, 0.6875, 0.625, 0.6875, 0.625, 0.75, 0.5625, 0.75, 0.5, 0.6875, 0.5625, 0.6875, 0.5625, 0.75, 0.5, 0.75, 0.4375, 0.6875, 0.5, 0.6875, 0.5, 0.75, 0.4375, 0.75, 0.375, 0.6875, 0.4375, 0.6875, 0.4375, 0.75, 0.375, 0.75, 0.375, 0.625, 0.4375, 0.625, 0.4375, 0.6875, 0.375, 0.6875, 0.375, 0.5625, 0.4375, 0.5625, 0.4375, 0.625, 0.375, 0.625, 0.4375, 0.8125, 0.5, 0.8125, 0.5, 0.875, 0.4375, 0.875, 0.5, 0.8125, 0.5625, 0.8125, 0.5625, 0.875, 0.5, 0.875, 0.4375, 0.875, 0.5, 0.875, 0.5, 0.9375, 0.4375, 0.9375, 0.5, 0.875, 0.5625, 0.875, 0.5625, 0.9375, 0.5, 0.9375, 0.375, 0.75, 0.4375, 0.75, 0.4375, 0.8125, 0.375, 0.8125, 0.4375, 0.75, 0.5, 0.75, 0.5, 0.8125, 0.4375, 0.8125, 0.5, 0.75, 0.5625, 0.75, 0.5625, 0.8125, 0.5, 0.8125, 0.5625, 0.75, 0.625, 0.75, 0.625, 0.8125, 0.5625, 0.8125, 0.5625, 0.8125, 0.625, 0.8125, 0.625, 0.875, 0.5625, 0.875, 0.5625, 0.875, 0.625, 0.875, 0.625, 0.9375, 0.5625, 0.9375, 0.5625, 0.9375, 0.625, 0.9375, 0.625, 1.0, 0.5625, 1.0, 0.5, 0.9375, 0.5625, 0.9375, 0.5625, 1.0, 0.5, 1.0, 0.4375, 0.9375, 0.5, 0.9375, 0.5, 1.0, 0.4375, 1.0, 0.375, 0.9375, 0.4375, 0.9375, 0.4375, 1.0, 0.375, 1.0, 0.375, 0.875, 0.4375, 0.875, 0.4375, 0.9375, 0.375, 0.9375, 0.375, 0.8125, 0.4375, 0.8125, 0.4375, 0.875, 0.375, 0.875, 0.1875, 0.5625, 0.25, 0.5625, 0.25, 0.625, 0.1875, 0.625, 0.25, 0.5625, 0.3125, 0.5625, 0.3125, 0.625, 0.25, 0.625, 0.1875, 0.625, 0.25, 0.625, 0.25, 0.6875, 0.1875, 0.6875, 0.25, 0.625, 0.3125, 0.625, 0.3125, 0.6875, 0.25, 0.6875, 0.125, 0.5, 0.1875, 0.5, 0.1875, 0.5625, 0.125, 0.5625, 0.1875, 0.5, 0.25, 0.5, 0.25, 0.5625, 0.1875, 0.5625, 0.25, 0.5, 0.3125, 0.5, 0.3125, 0.5625, 0.25, 0.5625, 0.3125, 0.5, 0.375, 0.5, 0.375, 0.5625, 0.3125, 0.5625, 0.3125, 0.5625, 0.375, 0.5625, 0.375, 0.625, 0.3125, 0.625, 0.3125, 0.625, 0.375, 0.625, 0.375, 0.6875, 0.3125, 0.6875, 0.3125, 0.6875, 0.375, 0.6875, 0.375, 0.75, 0.3125, 0.75, 0.25, 0.6875, 0.3125, 0.6875, 0.3125, 0.75, 0.25, 0.75, 0.1875, 0.6875, 0.25, 0.6875, 0.25, 0.75, 0.1875, 0.75, 0.125, 0.6875, 0.1875, 0.6875, 0.1875, 0.75, 0.125, 0.75, 0.125, 0.625, 0.1875, 0.625, 0.1875, 0.6875, 0.125, 0.6875, 0.125, 0.5625, 0.1875, 0.5625, 0.1875, 0.625, 0.125, 0.625, 0.6875, 0.5625, 0.75, 0.5625, 0.75, 0.625, 0.6875, 0.625, 0.75, 0.5625, 0.8125, 0.5625, 0.8125, 0.625, 0.75, 0.625, 0.6875, 0.625, 0.75, 0.625, 0.75, 0.6875, 0.6875, 0.6875, 0.75, 0.625, 0.8125, 0.625, 0.8125, 0.6875, 0.75, 0.6875, 0.625, 0.5, 0.6875, 0.5, 0.6875, 0.5625, 0.625, 0.5625, 0.6875, 0.5, 0.75, 0.5, 0.75, 0.5625, 0.6875, 0.5625, 0.75, 0.5, 0.8125, 0.5, 0.8125, 0.5625, 0.75, 0.5625, 0.8125, 0.5, 0.875, 0.5, 0.875, 0.5625, 0.8125, 0.5625, 0.8125, 0.5625, 0.875, 0.5625, 0.875, 0.625, 0.8125, 0.625, 0.8125, 0.625, 0.875, 0.625, 0.875, 0.6875, 0.8125, 0.6875, 0.8125, 0.6875, 0.875, 0.6875, 0.875, 0.75, 0.8125, 0.75, 0.75, 0.6875, 0.8125, 0.6875, 0.8125, 0.75, 0.75, 0.75, 0.6875, 0.6875, 0.75, 0.6875, 0.75, 0.75, 0.6875, 0.75, 0.625, 0.6875, 0.6875, 0.6875, 0.6875, 0.75, 0.625, 0.75, 0.625, 0.625, 0.6875, 0.625, 0.6875, 0.6875, 0.625, 0.6875, 0.625, 0.5625, 0.6875, 0.5625, 0.6875, 0.625, 0.625, 0.625, 0.375, 0.0, 0.625, 0.0, 0.625, 0.25, 0.375, 0.25, 0.375, 0.25, 0.625, 0.25, 0.625, 0.5, 0.375, 0.5, 0.375, 0.5, 0.625, 0.5, 0.625, 0.75, 0.375, 0.75, 0.375, 0.75, 0.625, 0.75, 0.625, 1.0, 0.375, 1.0, 0.375, 0.75, 0.375, 1.0, 0.375, 1.0, 0.375, 0.75, 0.625, 0.5, 0.875, 0.5, 0.875, 0.75, 0.625, 0.75, 0.125, 0.5, 0.375, 0.5, 0.375, 0.75, 0.125, 0.75, 0.375, 0.25, 0.375, 0.5, 0.375, 0.5, 0.375, 0.25, 0.375, 0.0, 0.375, 0.25, 0.375, 0.25, 0.375, 0.0, 0.375, 0.5, 0.375, 0.75, 0.375, 0.75, 0.375, 0.5, 0.375, 0.0, 0.5, 0.0, 0.5, 0.125, 0.4132, 0.125, 0.5, 0.0, 0.625, 0.0, 0.5868, 0.125, 0.5, 0.125, 0.5, 0.125, 0.5868, 0.125, 0.5833, 0.25, 0.5, 0.25, 0.4132, 0.125, 0.5, 0.125, 0.5, 0.25, 0.4167, 0.25, 0.4167, 0.25, 0.5, 0.25, 0.5, 0.375, 0.4167, 0.375, 0.5, 0.25, 0.5833, 0.25, 0.5833, 0.375, 0.5, 0.375, 0.5, 0.375, 0.5833, 0.375, 0.5833, 0.5, 0.5, 0.5, 0.4167, 0.375, 0.5, 0.375, 0.5, 0.5, 0.4167, 0.5, 0.4167, 0.5, 0.5, 0.5, 0.5, 0.625, 0.4167, 0.625, 0.5, 0.5, 0.5833, 0.5, 0.5833, 0.625, 0.5, 0.625, 0.5, 0.625, 0.5833, 0.625, 0.5833, 0.75, 0.5, 0.75, 0.4167, 0.625, 0.5, 0.625, 0.5, 0.75, 0.4167, 0.75, 0.4167, 0.75, 0.5, 0.75, 0.5, 0.875, 0.4132, 0.875, 0.5, 0.75, 0.5833, 0.75, 0.5868, 0.875, 0.5, 0.875, 0.5, 0.875, 0.5868, 0.875, 0.625, 1.0, 0.5, 1.0, 0.4132, 0.875, 0.5, 0.875, 0.5, 1.0, 0.375, 1.0, 0.375, 0.0, 0.4132, 0.125, 0.3793, 0.125, 0.375, 0.0, 0.4132, 0.125, 0.4167, 0.25, 0.3802, 0.25, 0.3793, 0.125, 0.3793, 0.125, 0.3802, 0.25, 0.375, 0.25, 0.375, 0.125, 0.375, 0.0, 0.3793, 0.125, 0.375, 0.125, 0.375, 0.0, 0.5833, 0.5, 0.5833, 0.375, 0.6198, 0.375, 0.6198, 0.5, 0.5833, 0.375, 0.5833, 0.25, 0.6198, 0.25, 0.6198, 0.375, 0.6198, 0.375, 0.6198, 0.25, 0.625, 0.25, 0.625, 0.3759, 0.6198, 0.5, 0.6198, 0.375, 0.625, 0.3759, 0.625, 0.5, 0.625, 0.5, 0.625, 0.3759, 0.625, 0.3785, 0.625, 0.5, 0.625, 0.3759, 0.625, 0.25, 0.625, 0.283, 0.625, 0.3785, 0.625, 0.3785, 0.625, 0.283, 0.625, 0.25, 0.625, 0.3767, 0.625, 0.5, 0.625, 0.3785, 0.625, 0.3767, 0.625, 0.5, 0.5833, 0.75, 0.5833, 0.625, 0.6198, 0.625, 0.6198, 0.75, 0.5833, 0.625, 0.5833, 0.5, 0.6198, 0.5, 0.6198, 0.625, 0.6198, 0.625, 0.6198, 0.5, 0.625, 0.5, 0.625, 0.625, 0.6198, 0.75, 0.6198, 0.625, 0.625, 0.625, 0.625, 0.75, 0.5833, 0.25, 0.5868, 0.125, 0.6207, 0.125, 0.6198, 0.25, 0.5868, 0.125, 0.625, 0.0, 0.625, 0.0, 0.6207, 0.125, 0.6207, 0.125, 0.625, 0.0, 0.625, 0.0, 0.625, 0.1241, 0.6198, 0.25, 0.6207, 0.125, 0.625, 0.1241, 0.625, 0.25, 0.625, 1.0, 0.5868, 0.875, 0.6207, 0.875, 0.625, 1.0, 0.5868, 0.875, 0.5833, 0.75, 0.6198, 0.75, 0.6207, 0.875, 0.6207, 0.875, 0.6198, 0.75, 0.625, 0.75, 0.625, 0.8741, 0.625, 1.0, 0.6207, 0.875, 0.625, 0.8741, 0.625, 1.0, 0.625, 0.75, 0.625, 0.625, 0.625, 0.625, 0.625, 0.75, 0.625, 0.625, 0.625, 0.5, 0.625, 0.5, 0.625, 0.625, 0.625, 0.625, 0.625, 0.5, 0.625, 0.5, 0.625, 0.625, 0.625, 0.75, 0.625, 0.625, 0.625, 0.625, 0.625, 0.75, 0.625, 0.75, 0.625, 0.625, 0.625, 0.625, 0.625, 0.75, 0.625, 0.625, 0.625, 0.5, 0.625, 0.5, 0.625, 0.625, 0.625, 0.625, 0.625, 0.5, 0.625, 0.5, 0.625, 0.625, 0.625, 0.75, 0.625, 0.625, 0.625, 0.625, 0.625, 0.75, 0.625, 0.25, 0.625, 0.283, 0.625, 0.24, 0.625, 0.2091, 0.625, 0.283, 0.625, 0.25, 0.625, 0.2091, 0.625, 0.24, 0.625, 0.24, 0.625, 0.2091, 0.625, 0.1875, 0.625, 0.2012, 0.625, 0.2091, 0.625, 0.24, 0.625, 0.2012, 0.625, 0.1875, 0.625, 1.0, 0.625, 0.8741, 0.625, 0.8715, 0.625, 0.9653, 0.625, 0.8741, 0.625, 0.75, 0.625, 0.75, 0.625, 0.8715, 0.625, 0.8715, 0.625, 0.75, 0.625, 0.75, 0.625, 0.8733, 0.625, 0.9653, 0.625, 0.8715, 0.625, 0.8733, 0.625, 1.0, 0.625, 1.0, 0.625, 0.8733, 0.625, 0.8715, 0.625, 0.9653, 0.625, 0.8733, 0.625, 0.75, 0.6259, 0.75, 0.625, 0.8715, 0.625, 0.8715, 0.6259, 0.75, 0.625, 0.75, 0.625, 0.875, 0.625, 0.9653, 0.625, 0.8715, 0.625, 0.875, 0.625, 1.0, 0.625, 0.0, 0.625, 0.1233, 0.625, 0.12, 0.625, 0.0, 0.625, 0.1233, 0.625, 0.25, 0.625, 0.2091, 0.625, 0.12, 0.625, 0.12, 0.625, 0.2091, 0.625, 0.1875, 0.625, 0.1171, 0.625, 0.0, 0.625, 0.12, 0.625, 0.1171, 0.625, 0.0, 0.625, 1.0, 0.625, 0.8733, 0.625, 0.8715, 0.625, 0.9653, 0.625, 0.8733, 0.625, 0.75, 0.625, 0.75, 0.625, 0.8715, 0.625, 0.8715, 0.625, 0.75, 0.625, 0.75, 0.625, 0.8733, 0.625, 0.9653, 0.625, 0.8715, 0.625, 0.8733, 0.625, 1.0, 0.625, 0.5, 0.625, 0.3767, 0.625, 0.3785, 0.625, 0.5, 0.625, 0.3767, 0.625, 0.25, 0.625, 0.283, 0.625, 0.3785, 0.625, 0.3785, 0.625, 0.283, 0.625, 0.25, 0.625, 0.3767, 0.625, 0.5, 0.625, 0.3785, 0.625, 0.3767, 0.625, 0.5, 0.625, 0.5, 0.75, 0.5, 0.75, 0.625, 0.6597, 0.625, 0.75, 0.5, 0.875, 0.5, 0.8403, 0.625, 0.75, 0.625, 0.75, 0.625, 0.8403, 0.625, 0.875, 0.75, 0.75, 0.75, 0.6597, 0.625, 0.75, 0.625, 0.75, 0.75, 0.625, 0.75, 0.625, 0.5, 0.625, 0.3767, 0.625, 0.3785, 0.6259, 0.5, 0.625, 0.3767, 0.625, 0.25, 0.625, 0.2839, 0.625, 0.3785, 0.625, 0.3785, 0.625, 0.2839, 0.625, 0.25, 0.625, 0.375, 0.6259, 0.5, 0.625, 0.3785, 0.625, 0.375, 0.625, 0.5, 0.625, 0.75, 0.625, 0.625, 0.6285, 0.625, 0.6259, 0.75, 0.625, 0.625, 0.625, 0.5, 0.6259, 0.5, 0.6285, 0.625, 0.6285, 0.625, 0.6259, 0.5, 0.625, 0.5, 0.6597, 0.625, 0.6259, 0.75, 0.6285, 0.625, 0.6597, 0.625, 0.625, 0.75, 0.625, 0.25, 0.625, 0.1233, 0.625, 0.12, 0.625, 0.2091, 0.625, 0.1233, 0.625, 0.0, 0.625, 0.0, 0.625, 0.12, 0.625, 0.12, 0.625, 0.0, 0.625, 0.0, 0.625, 0.1171, 0.625, 0.2091, 0.625, 0.12, 0.625, 0.1171, 0.625, 0.1875, 0.625, 0.1875, 0.625, 0.1171, 0.625, 0.1184, 0.625, 0.2012, 0.625, 0.1171, 0.625, 0.0, 0.625, 0.0, 0.625, 0.1184, 0.625, 0.1184, 0.625, 0.0, 0.625, 0.0, 0.625, 0.1171, 0.625, 0.2012, 0.625, 0.1184, 0.625, 0.1171, 0.625, 0.1875, 0.625, 0.0, 0.625, 0.1233, 0.625, 0.12, 0.625, 0.0, 0.625, 0.1233, 0.625, 0.25, 0.625, 0.2091, 0.625, 0.12, 0.625, 0.12, 0.625, 0.2091, 0.625, 0.1875, 0.625, 0.1171, 0.625, 0.0, 0.625, 0.12, 0.625, 0.1171, 0.625, 0.0, 0.625, 1.0, 0.625, 0.9653, 0.625, 0.9965, 0.625, 1.0, 0.625, 0.9653, 0.625, 1.0, 0.625, 1.0, 0.625, 0.9965, 0.625, 0.9965, 0.625, 1.0, 0.625, 1.0, 0.625, 1.0, 0.625, 1.0, 0.625, 0.9965, 0.625, 1.0, 0.625, 1.0, 0.625, 0.25, 0.625, 0.1241, 0.625, 0.12, 0.625, 0.2091, 0.625, 0.1241, 0.625, 0.0, 0.625, 0.0, 0.625, 0.12, 0.625, 0.12, 0.625, 0.0, 0.625, 0.0, 0.625, 0.1171, 0.625, 0.2091, 0.625, 0.12, 0.625, 0.1171, 0.625, 0.1875, 0.625, 0.1875, 0.625, 0.1171, 0.625, 0.1184, 0.625, 0.2012, 0.625, 0.1171, 0.625, 0.0, 0.625, 0.0, 0.625, 0.1184, 0.625, 0.1184, 0.625, 0.0, 0.625, 0.0, 0.625, 0.1171, 0.625, 0.2012, 0.625, 0.1184, 0.625, 0.1171, 0.625, 0.1875, 0.625, 0.25, 0.625, 0.283, 0.625, 0.24, 0.625, 0.2091, 0.625, 0.283, 0.625, 0.25, 0.625, 0.2091, 0.625, 0.24, 0.625, 0.24, 0.625, 0.2091, 0.625, 0.1875, 0.625, 0.2012, 0.625, 0.2091, 0.625, 0.24, 0.625, 0.2012, 0.625, 0.1875, 0.625, 0.25, 0.625, 0.1233, 0.625, 0.12, 0.625, 0.2091, 0.625, 0.1233, 0.625, 0.0, 0.625, 0.0, 0.625, 0.12, 0.625, 0.12, 0.625, 0.0, 0.625, 0.0, 0.625, 0.1171, 0.625, 0.2091, 0.625, 0.12, 0.625, 0.1171, 0.625, 0.1875, 0.625, 1.0, 0.625, 0.9653, 0.625, 0.9965, 0.625, 1.0, 0.625, 0.9653, 0.625, 1.0, 0.625, 1.0, 0.625, 0.9965, 0.625, 0.9965, 0.625, 1.0, 0.625, 1.0, 0.625, 1.0, 0.625, 1.0, 0.625, 0.9965, 0.625, 1.0, 0.625, 1.0, 0.625, 0.1875, 0.625, 0.1171, 0.625, 0.12, 0.625, 0.2082, 0.625, 0.1171, 0.625, 0.0, 0.625, 0.0, 0.625, 0.12, 0.625, 0.12, 0.625, 0.0, 0.625, 0.0, 0.625, 0.125, 0.625, 0.2082, 0.625, 0.12, 0.625, 0.125, 0.625, 0.25, 0.625, 0.25, 0.625, 0.2839, 0.625, 0.245, 0.625, 0.25, 0.625, 0.2839, 0.625, 0.25, 0.625, 0.2091, 0.625, 0.245, 0.625, 0.245, 0.625, 0.2091, 0.625, 0.1875, 0.625, 0.2082, 0.625, 0.25, 0.625, 0.245, 0.625, 0.2082, 0.625, 0.25, 0.875, 0.75, 0.8403, 0.625, 0.8715, 0.625, 0.875, 0.75, 0.8403, 0.625, 0.875, 0.5, 0.875, 0.5, 0.8715, 0.625, 0.8715, 0.625, 0.875, 0.5, 0.875, 0.5, 0.875, 0.625, 0.875, 0.75, 0.8715, 0.625, 0.875, 0.625, 0.875, 0.75, 0.625, 1.0, 0.625, 0.9653, 0.625, 0.9965, 0.625, 1.0, 0.625, 0.9653, 0.625, 1.0, 0.625, 1.0, 0.625, 0.9965, 0.625, 0.9965, 0.625, 1.0, 0.625, 1.0, 0.625, 1.0, 0.625, 1.0, 0.625, 0.9965, 0.625, 1.0, 0.625, 1.0, 0.125, 0.5, 0.25, 0.5, 0.2465, 0.625, 0.125, 0.625, 0.25, 0.5, 0.375, 0.5, 0.3403, 0.625, 0.2465, 0.625, 0.2465, 0.625, 0.3403, 0.625, 0.375, 0.75, 0.25, 0.75, 0.125, 0.625, 0.2465, 0.625, 0.25, 0.75, 0.125, 0.75, 0.4167, 0.5, 0.4167, 0.625, 0.3767, 0.625, 0.3793, 0.5, 0.4167, 0.625, 0.4167, 0.75, 0.3793, 0.75, 0.3767, 0.625, 0.3767, 0.625, 0.3793, 0.75, 0.375, 0.75, 0.3403, 0.625, 0.3793, 0.5, 0.3767, 0.625, 0.3403, 0.625, 0.375, 0.5, 0.4167, 0.75, 0.4132, 0.875, 0.3793, 0.875, 0.3793, 0.75, 0.4132, 0.875, 0.375, 1.0, 0.375, 1.0, 0.3793, 0.875, 0.3793, 0.875, 0.375, 1.0, 0.375, 1.0, 0.375, 0.875, 0.3793, 0.75, 0.3793, 0.875, 0.375, 0.875, 0.375, 0.75, 0.4167, 0.25, 0.4167, 0.375, 0.3802, 0.375, 0.3802, 0.25, 0.4167, 0.375, 0.4167, 0.5, 0.3793, 0.5, 0.3802, 0.375, 0.3802, 0.375, 0.3793, 0.5, 0.375, 0.5, 0.375, 0.375, 0.3802, 0.25, 0.3802, 0.375, 0.375, 0.375, 0.375, 0.25, 0.375, 0.0, 0.5, 0.0, 0.5043, 0.125, 0.4132, 0.125, 0.5, 0.0, 0.625, 0.0, 0.625, 0.125, 0.5043, 0.125, 0.5043, 0.125, 0.625, 0.125, 0.625, 0.25, 0.5052, 0.25, 0.4132, 0.125, 0.5043, 0.125, 0.5052, 0.25, 0.4167, 0.25, 0.4167, 0.25, 0.5052, 0.25, 0.5052, 0.375, 0.4167, 0.375, 0.5052, 0.25, 0.625, 0.25, 0.625, 0.375, 0.5052, 0.375, 0.5052, 0.375, 0.625, 0.375, 0.625, 0.5, 0.5052, 0.5, 0.4167, 0.375, 0.5052, 0.375, 0.5052, 0.5, 0.4167, 0.5, 0.4167, 0.5, 0.5052, 0.5, 0.5052, 0.625, 0.4167, 0.625, 0.5052, 0.5, 0.625, 0.5, 0.625, 0.625, 0.5052, 0.625, 0.5052, 0.625, 0.625, 0.625, 0.625, 0.75, 0.5052, 0.75, 0.4167, 0.625, 0.5052, 0.625, 0.5052, 0.75, 0.4167, 0.75, 0.4167, 0.75, 0.5052, 0.75, 0.5043, 0.875, 0.4132, 0.875, 0.5052, 0.75, 0.625, 0.75, 0.625, 0.875, 0.5043, 0.875, 0.5043, 0.875, 0.625, 0.875, 0.625, 1.0, 0.5, 1.0, 0.4132, 0.875, 0.5043, 0.875, 0.5, 1.0, 0.375, 1.0, 0.375, 0.0, 0.4132, 0.125, 0.3793, 0.125, 0.375, 0.0, 0.4132, 0.125, 0.4167, 0.25, 0.3802, 0.25, 0.3793, 0.125, 0.3793, 0.125, 0.3802, 0.25, 0.375, 0.25, 0.375, 0.125, 0.375, 0.0, 0.3793, 0.125, 0.375, 0.125, 0.375, 0.0, 0.625, 0.5, 0.75, 0.5, 0.75, 0.625, 0.625, 0.625, 0.75, 0.5, 0.875, 0.5, 0.875, 0.625, 0.75, 0.625, 0.75, 0.625, 0.875, 0.625, 0.875, 0.75, 0.75, 0.75, 0.625, 0.625, 0.75, 0.625, 0.75, 0.75, 0.625, 0.75, 0.125, 0.5, 0.25, 0.5, 0.2465, 0.625, 0.125, 0.625, 0.25, 0.5, 0.375, 0.5, 0.3403, 0.625, 0.2465, 0.625, 0.2465, 0.625, 0.3403, 0.625, 0.375, 0.75, 0.25, 0.75, 0.125, 0.625, 0.2465, 0.625, 0.25, 0.75, 0.125, 0.75, 0.4167, 0.5, 0.4167, 0.625, 0.3767, 0.625, 0.3793, 0.5, 0.4167, 0.625, 0.4167, 0.75, 0.3793, 0.75, 0.3767, 0.625, 0.3767, 0.625, 0.3793, 0.75, 0.375, 0.75, 0.3403, 0.625, 0.3793, 0.5, 0.3767, 0.625, 0.3403, 0.625, 0.375, 0.5, 0.4167, 0.75, 0.4132, 0.875, 0.3793, 0.875, 0.3793, 0.75, 0.4132, 0.875, 0.375, 1.0, 0.375, 1.0, 0.3793, 0.875, 0.3793, 0.875, 0.375, 1.0, 0.375, 1.0, 0.375, 0.875, 0.3793, 0.75, 0.3793, 0.875, 0.375, 0.875, 0.375, 0.75, 0.4167, 0.25, 0.4167, 0.375, 0.3802, 0.375, 0.3802, 0.25, 0.4167, 0.375, 0.4167, 0.5, 0.3793, 0.5, 0.3802, 0.375, 0.3802, 0.375, 0.3793, 0.5, 0.375, 0.5, 0.375, 0.375, 0.3802, 0.25, 0.3802, 0.375, 0.375, 0.375, 0.375, 0.25, 0.375, 0.0, 0.625, 0.0, 0.625, 0.25, 0.375, 0.25, 0.375, 0.25, 0.625, 0.25, 0.625, 0.5, 0.375, 0.5, 0.375, 0.5, 0.625, 0.5, 0.625, 0.75, 0.375, 0.75, 0.375, 0.75, 0.625, 0.75, 0.625, 1.0, 0.375, 1.0, 0.375, 0.75, 0.375, 1.0, 0.375, 1.0, 0.375, 0.75, 0.625, 0.5, 0.875, 0.5, 0.875, 0.75, 0.625, 0.75, 0.125, 0.5, 0.375, 0.5, 0.375, 0.75, 0.125, 0.75, 0.375, 0.25, 0.375, 0.5, 0.375, 0.5, 0.375, 0.25, 0.375, 0.0, 0.375, 0.25, 0.375, 0.25, 0.375, 0.0, 0.375, 0.5, 0.375, 0.75, 0.375, 0.75, 0.375, 0.5, 0.375, 0.0, 0.5, 0.0, 0.5, 0.125, 0.4132, 0.125, 0.5, 0.0, 0.625, 0.0, 0.5868, 0.125, 0.5, 0.125, 0.5, 0.125, 0.5868, 0.125, 0.5833, 0.25, 0.5, 0.25, 0.4132, 0.125, 0.5, 0.125, 0.5, 0.25, 0.4167, 0.25, 0.4167, 0.25, 0.5, 0.25, 0.5, 0.375, 0.4167, 0.375, 0.5, 0.25, 0.5833, 0.25, 0.5833, 0.375, 0.5, 0.375, 0.5, 0.375, 0.5833, 0.375, 0.5833, 0.5, 0.5, 0.5, 0.4167, 0.375, 0.5, 0.375, 0.5, 0.5, 0.4167, 0.5, 0.4167, 0.5, 0.5, 0.5, 0.5, 0.625, 0.4167, 0.625, 0.5, 0.5, 0.5833, 0.5, 0.5833, 0.625, 0.5, 0.625, 0.5, 0.625, 0.5833, 0.625, 0.5833, 0.75, 0.5, 0.75, 0.4167, 0.625, 0.5, 0.625, 0.5, 0.75, 0.4167, 0.75, 0.4167, 0.75, 0.5, 0.75, 0.5, 0.875, 0.4132, 0.875, 0.5, 0.75, 0.5833, 0.75, 0.5868, 0.875, 0.5, 0.875, 0.5, 0.875, 0.5868, 0.875, 0.625, 1.0, 0.5, 1.0, 0.4132, 0.875, 0.5, 0.875, 0.5, 1.0, 0.375, 1.0, 0.375, 0.0, 0.4132, 0.125, 0.3793, 0.125, 0.375, 0.0, 0.4132, 0.125, 0.4167, 0.25, 0.3802, 0.25, 0.3793, 0.125, 0.3793, 0.125, 0.3802, 0.25, 0.375, 0.25, 0.375, 0.125, 0.375, 0.0, 0.3793, 0.125, 0.375, 0.125, 0.375, 0.0, 0.5833, 0.5, 0.5833, 0.375, 0.6198, 0.375, 0.6198, 0.5, 0.5833, 0.375, 0.5833, 0.25, 0.6198, 0.25, 0.6198, 0.375, 0.6198, 0.375, 0.6198, 0.25, 0.625, 0.25, 0.625, 0.3759, 0.6198, 0.5, 0.6198, 0.375, 0.625, 0.3759, 0.625, 0.5, 0.625, 0.5, 0.625, 0.3759, 0.625, 0.3785, 0.625, 0.5, 0.625, 0.3759, 0.625, 0.25, 0.625, 0.283, 0.625, 0.3785, 0.625, 0.3785, 0.625, 0.283, 0.625, 0.25, 0.625, 0.3767, 0.625, 0.5, 0.625, 0.3785, 0.625, 0.3767, 0.625, 0.5, 0.5833, 0.75, 0.5833, 0.625, 0.6198, 0.625, 0.6198, 0.75, 0.5833, 0.625, 0.5833, 0.5, 0.6198, 0.5, 0.6198, 0.625, 0.6198, 0.625, 0.6198, 0.5, 0.625, 0.5, 0.625, 0.625, 0.6198, 0.75, 0.6198, 0.625, 0.625, 0.625, 0.625, 0.75, 0.5833, 0.25, 0.5868, 0.125, 0.6207, 0.125, 0.6198, 0.25, 0.5868, 0.125, 0.625, 0.0, 0.625, 0.0, 0.6207, 0.125, 0.6207, 0.125, 0.625, 0.0, 0.625, 0.0, 0.625, 0.1241, 0.6198, 0.25, 0.6207, 0.125, 0.625, 0.1241, 0.625, 0.25, 0.625, 1.0, 0.5868, 0.875, 0.6207, 0.875, 0.625, 1.0, 0.5868, 0.875, 0.5833, 0.75, 0.6198, 0.75, 0.6207, 0.875, 0.6207, 0.875, 0.6198, 0.75, 0.625, 0.75, 0.625, 0.8741, 0.625, 1.0, 0.6207, 0.875, 0.625, 0.8741, 0.625, 1.0, 0.625, 0.75, 0.625, 0.625, 0.625, 0.625, 0.625, 0.75, 0.625, 0.625, 0.625, 0.5, 0.625, 0.5, 0.625, 0.625, 0.625, 0.625, 0.625, 0.5, 0.625, 0.5, 0.625, 0.625, 0.625, 0.75, 0.625, 0.625, 0.625, 0.625, 0.625, 0.75, 0.625, 0.75, 0.625, 0.625, 0.625, 0.625, 0.625, 0.75, 0.625, 0.625, 0.625, 0.5, 0.625, 0.5, 0.625, 0.625, 0.625, 0.625, 0.625, 0.5, 0.625, 0.5, 0.625, 0.625, 0.625, 0.75, 0.625, 0.625, 0.625, 0.625, 0.625, 0.75, 0.625, 0.25, 0.625, 0.283, 0.625, 0.24, 0.625, 0.2091, 0.625, 0.283, 0.625, 0.25, 0.625, 0.2091, 0.625, 0.24, 0.625, 0.24, 0.625, 0.2091, 0.625, 0.1875, 0.625, 0.2012, 0.625, 0.2091, 0.625, 0.24, 0.625, 0.2012, 0.625, 0.1875, 0.625, 1.0, 0.625, 0.8741, 0.625, 0.8715, 0.625, 0.9653, 0.625, 0.8741, 0.625, 0.75, 0.625, 0.75, 0.625, 0.8715, 0.625, 0.8715, 0.625, 0.75, 0.625, 0.75, 0.625, 0.8733, 0.625, 0.9653, 0.625, 0.8715, 0.625, 0.8733, 0.625, 1.0, 0.625, 1.0, 0.625, 0.8733, 0.625, 0.8715, 0.625, 0.9653, 0.625, 0.8733, 0.625, 0.75, 0.6259, 0.75, 0.625, 0.8715, 0.625, 0.8715, 0.6259, 0.75, 0.625, 0.75, 0.625, 0.875, 0.625, 0.9653, 0.625, 0.8715, 0.625, 0.875, 0.625, 1.0, 0.625, 0.0, 0.625, 0.1233, 0.625, 0.12, 0.625, 0.0, 0.625, 0.1233, 0.625, 0.25, 0.625, 0.2091, 0.625, 0.12, 0.625, 0.12, 0.625, 0.2091, 0.625, 0.1875, 0.625, 0.1171, 0.625, 0.0, 0.625, 0.12, 0.625, 0.1171, 0.625, 0.0, 0.625, 1.0, 0.625, 0.8733, 0.625, 0.8715, 0.625, 0.9653, 0.625, 0.8733, 0.625, 0.75, 0.625, 0.75, 0.625, 0.8715, 0.625, 0.8715, 0.625, 0.75, 0.625, 0.75, 0.625, 0.8733, 0.625, 0.9653, 0.625, 0.8715, 0.625, 0.8733, 0.625, 1.0, 0.625, 0.5, 0.625, 0.3767, 0.625, 0.3785, 0.625, 0.5, 0.625, 0.3767, 0.625, 0.25, 0.625, 0.283, 0.625, 0.3785, 0.625, 0.3785, 0.625, 0.283, 0.625, 0.25, 0.625, 0.3767, 0.625, 0.5, 0.625, 0.3785, 0.625, 0.3767, 0.625, 0.5, 0.625, 0.5, 0.75, 0.5, 0.75, 0.625, 0.6597, 0.625, 0.75, 0.5, 0.875, 0.5, 0.8403, 0.625, 0.75, 0.625, 0.75, 0.625, 0.8403, 0.625, 0.875, 0.75, 0.75, 0.75, 0.6597, 0.625, 0.75, 0.625, 0.75, 0.75, 0.625, 0.75, 0.625, 0.5, 0.625, 0.3767, 0.625, 0.3785, 0.6259, 0.5, 0.625, 0.3767, 0.625, 0.25, 0.625, 0.2839, 0.625, 0.3785, 0.625, 0.3785, 0.625, 0.2839, 0.625, 0.25, 0.625, 0.375, 0.6259, 0.5, 0.625, 0.3785, 0.625, 0.375, 0.625, 0.5, 0.625, 0.75, 0.625, 0.625, 0.6285, 0.625, 0.6259, 0.75, 0.625, 0.625, 0.625, 0.5, 0.6259, 0.5, 0.6285, 0.625, 0.6285, 0.625, 0.6259, 0.5, 0.625, 0.5, 0.6597, 0.625, 0.6259, 0.75, 0.6285, 0.625, 0.6597, 0.625, 0.625, 0.75, 0.625, 0.25, 0.625, 0.1233, 0.625, 0.12, 0.625, 0.2091, 0.625, 0.1233, 0.625, 0.0, 0.625, 0.0, 0.625, 0.12, 0.625, 0.12, 0.625, 0.0, 0.625, 0.0, 0.625, 0.1171, 0.625, 0.2091, 0.625, 0.12, 0.625, 0.1171, 0.625, 0.1875, 0.625, 0.1875, 0.625, 0.1171, 0.625, 0.1184, 0.625, 0.2012, 0.625, 0.1171, 0.625, 0.0, 0.625, 0.0, 0.625, 0.1184, 0.625, 0.1184, 0.625, 0.0, 0.625, 0.0, 0.625, 0.1171, 0.625, 0.2012, 0.625, 0.1184, 0.625, 0.1171, 0.625, 0.1875, 0.625, 0.0, 0.625, 0.1233, 0.625, 0.12, 0.625, 0.0, 0.625, 0.1233, 0.625, 0.25, 0.625, 0.2091, 0.625, 0.12, 0.625, 0.12, 0.625, 0.2091, 0.625, 0.1875, 0.625, 0.1171, 0.625, 0.0, 0.625, 0.12, 0.625, 0.1171, 0.625, 0.0, 0.625, 1.0, 0.625, 0.9653, 0.625, 0.9965, 0.625, 1.0, 0.625, 0.9653, 0.625, 1.0, 0.625, 1.0, 0.625, 0.9965, 0.625, 0.9965, 0.625, 1.0, 0.625, 1.0, 0.625, 1.0, 0.625, 1.0, 0.625, 0.9965, 0.625, 1.0, 0.625, 1.0, 0.625, 0.25, 0.625, 0.1241, 0.625, 0.12, 0.625, 0.2091, 0.625, 0.1241, 0.625, 0.0, 0.625, 0.0, 0.625, 0.12, 0.625, 0.12, 0.625, 0.0, 0.625, 0.0, 0.625, 0.1171, 0.625, 0.2091, 0.625, 0.12, 0.625, 0.1171, 0.625, 0.1875, 0.625, 0.1875, 0.625, 0.1171, 0.625, 0.1184, 0.625, 0.2012, 0.625, 0.1171, 0.625, 0.0, 0.625, 0.0, 0.625, 0.1184, 0.625, 0.1184, 0.625, 0.0, 0.625, 0.0, 0.625, 0.1171, 0.625, 0.2012, 0.625, 0.1184, 0.625, 0.1171, 0.625, 0.1875, 0.625, 0.25, 0.625, 0.283, 0.625, 0.24, 0.625, 0.2091, 0.625, 0.283, 0.625, 0.25, 0.625, 0.2091, 0.625, 0.24, 0.625, 0.24, 0.625, 0.2091, 0.625, 0.1875, 0.625, 0.2012, 0.625, 0.2091, 0.625, 0.24, 0.625, 0.2012, 0.625, 0.1875, 0.625, 0.25, 0.625, 0.1233, 0.625, 0.12, 0.625, 0.2091, 0.625, 0.1233, 0.625, 0.0, 0.625, 0.0, 0.625, 0.12, 0.625, 0.12, 0.625, 0.0, 0.625, 0.0, 0.625, 0.1171, 0.625, 0.2091, 0.625, 0.12, 0.625, 0.1171, 0.625, 0.1875, 0.625, 1.0, 0.625, 0.9653, 0.625, 0.9965, 0.625, 1.0, 0.625, 0.9653, 0.625, 1.0, 0.625, 1.0, 0.625, 0.9965, 0.625, 0.9965, 0.625, 1.0, 0.625, 1.0, 0.625, 1.0, 0.625, 1.0, 0.625, 0.9965, 0.625, 1.0, 0.625, 1.0, 0.625, 0.1875, 0.625, 0.1171, 0.625, 0.12, 0.625, 0.2082, 0.625, 0.1171, 0.625, 0.0, 0.625, 0.0, 0.625, 0.12, 0.625, 0.12, 0.625, 0.0, 0.625, 0.0, 0.625, 0.125, 0.625, 0.2082, 0.625, 0.12, 0.625, 0.125, 0.625, 0.25, 0.625, 0.25, 0.625, 0.2839, 0.625, 0.245, 0.625, 0.25, 0.625, 0.2839, 0.625, 0.25, 0.625, 0.2091, 0.625, 0.245, 0.625, 0.245, 0.625, 0.2091, 0.625, 0.1875, 0.625, 0.2082, 0.625, 0.25, 0.625, 0.245, 0.625, 0.2082, 0.625, 0.25, 0.875, 0.75, 0.8403, 0.625, 0.8715, 0.625, 0.875, 0.75, 0.8403, 0.625, 0.875, 0.5, 0.875, 0.5, 0.8715, 0.625, 0.8715, 0.625, 0.875, 0.5, 0.875, 0.5, 0.875, 0.625, 0.875, 0.75, 0.8715, 0.625, 0.875, 0.625, 0.875, 0.75, 0.625, 1.0, 0.625, 0.9653, 0.625, 0.9965, 0.625, 1.0, 0.625, 0.9653, 0.625, 1.0, 0.625, 1.0, 0.625, 0.9965, 0.625, 0.9965, 0.625, 1.0, 0.625, 1.0, 0.625, 1.0, 0.625, 1.0, 0.625, 0.9965, 0.625, 1.0, 0.625, 1.0, 0.125, 0.5, 0.25, 0.5, 0.2465, 0.625, 0.125, 0.625, 0.25, 0.5, 0.375, 0.5, 0.3403, 0.625, 0.2465, 0.625, 0.2465, 0.625, 0.3403, 0.625, 0.375, 0.75, 0.25, 0.75, 0.125, 0.625, 0.2465, 0.625, 0.25, 0.75, 0.125, 0.75, 0.4167, 0.5, 0.4167, 0.625, 0.3767, 0.625, 0.3793, 0.5, 0.4167, 0.625, 0.4167, 0.75, 0.3793, 0.75, 0.3767, 0.625, 0.3767, 0.625, 0.3793, 0.75, 0.375, 0.75, 0.3403, 0.625, 0.3793, 0.5, 0.3767, 0.625, 0.3403, 0.625, 0.375, 0.5, 0.4167, 0.75, 0.4132, 0.875, 0.3793, 0.875, 0.3793, 0.75, 0.4132, 0.875, 0.375, 1.0, 0.375, 1.0, 0.3793, 0.875, 0.3793, 0.875, 0.375, 1.0, 0.375, 1.0, 0.375, 0.875, 0.3793, 0.75, 0.3793, 0.875, 0.375, 0.875, 0.375, 0.75, 0.4167, 0.25, 0.4167, 0.375, 0.3802, 0.375, 0.3802, 0.25, 0.4167, 0.375, 0.4167, 0.5, 0.3793, 0.5, 0.3802, 0.375, 0.3802, 0.375, 0.3793, 0.5, 0.375, 0.5, 0.375, 0.375, 0.3802, 0.25, 0.3802, 0.375, 0.375, 0.375, 0.375, 0.25])
me_cube_007.materials.append(mat_material_002)
me_cube_007.materials.append(mat_material_005)
me_cube_007.materials.append(mat_material_003)
me_cube_007.materials.append(mat_material_004)
me_cube_007.update()
arm_metarig = bpy.data.armatures.new('metarig')  # bones are not reproduced

# ---- objects
ob_metarig = bpy.data.objects.new('metarig', arm_metarig)
ob_light = bpy.data.objects.new('Light', light_light)
ob_camera = bpy.data.objects.new('Camera', cam_camera)
ob_body = bpy.data.objects.new('Body', me_cube_007)

# ---- transforms, parenting, visibility, modifiers, constraints
ob_metarig.location = (0.02278, -0.001283, -0.3404)
ob_metarig.scale = (-3.776, -3.776, 3.776)
ob_metarig.show_in_front = True
ob_light.location = (0.0, 0.0, 0.0)
ob_light.rotation_euler = (0.6503, 0.05522, 1.866)
ob_light.lock_rotations_4d = False
ob_light.empty_display_type = 'ARROWS'
ob_light.color = (0.0, 0.0, 0.0, 0.0)
ob_light.lineart.crease_threshold = 0.0
ob_camera.location = (7.359, -6.926, 4.958)
ob_camera.rotation_euler = (1.109, 0.0, 0.8149)
ob_camera.lock_rotations_4d = False
ob_camera.empty_display_type = 'ARROWS'
ob_camera.color = (0.0, 0.0, 0.0, 0.0)
ob_camera.display_type = 'WIRE'
ob_camera.lineart.crease_threshold = 0.0
ob_body.parent = ob_metarig
ob_body.matrix_parent_inverse = Matrix(((-0.2648, -0.0, 0.0, 0.002615), (-0.0, -0.2648, -0.0, 0.0001345), (0.0, -0.0, 0.2648, 0.09372), (-0.0, 0.0, -0.0, 1.0)))
ob_body.location = (-0.08269, 0.0, 0.0)
_vg = ob_body.vertex_groups.new(name='spine.004')
for _i, _w in zip([0, 1, 4, 5, 6, 8, 9, 10, 11, 12, 13, 14, 29, 30, 31, 34, 35, 36, 37, 38, 39, 40, 41, 42, 43, 44, 45, 46, 47, 62, 65, 66, 68, 69, 70, 71, 72, 73, 74, 75, 76, 77, 78, 79, 80, 81, 82, 83, 84, 85, 86, 87, 88], [0.4337, 0.05737, 0.519, 0.06756, 0.01047, 0.02541, 0.09325, 0.2719, 0.2808, 0.1639, 0.0906, 0.009962, 0.4815, 0.153, 0.05523, 0.03192, 0.1074, 0.1937, 0.3311, 0.626, 0.708, 0.654, 0.06946, 0.07871, 0.06492, 0.1426, 0.07298, 0.02116, 0.05097, 0.03175, 0.1086, 0.03912, 0.2308, 0.1388, 0.05709, 0.5217, 0.2935, 0.1432, 0.5906, 0.4219, 0.1912, 0.5034, 0.2815, 0.137, 0.03838, 0.03621, 0.05081, 0.1439, 0.1521, 0.1631, 0.5892, 0.7116, 0.6473]): _vg.add([_i], _w, 'REPLACE')
_vg = ob_body.vertex_groups.new(name='spine.005')
for _i, _w in zip([2, 3, 6, 7, 8, 9, 14, 15, 16, 17, 18, 19, 20, 21, 22, 23, 24, 25, 26, 27, 28, 30, 31, 32, 33, 34, 47, 50, 51, 52, 53, 54, 55, 56, 57, 58, 59, 60, 61, 62, 63, 64, 65, 66, 68, 69, 80, 81, 82, 83, 84, 85, 89, 90, 91, 92, 93, 94, 95, 96, 97, 98, 99, 100, 101, 102, 103, 104, 105, 106, 107, 108, 109, 114, 115, 116, 117, 120, 121, 148, 149, 154, 155, 156, 157, 158, 159, 163, 164, 167, 168, 175, 176, 220, 221, 224, 225, 227, 228, 231, 233, 237, 260, 261, 264, 265, 266, 267, 268, 269, 270, 271, 272, 273, 274, 275, 276, 277, 278, 279, 280, 281, 282, 283, 284, 285, 286, 287, 288, 289, 290, 291, 292, 293, 294, 295, 296, 297, 298, 299, 300, 301, 302, 303, 304, 305, 306, 307, 308, 309, 310, 311, 312, 313, 314, 315, 316, 317], [0.2714, 0.5302, 0.3001, 0.6069, 0.1153, 0.02467, 0.02964, 0.1079, 0.3499, 0.542, 0.519, 0.4318, 0.2908, 0.2825, 0.2762, 0.6181, 0.7175, 0.6986, 0.6121, 0.5908, 0.4839, 0.05914, 0.1547, 0.3906, 0.1239, 0.04209, 0.0223, 0.1467, 0.1612, 0.1946, 0.5384, 0.6312, 0.6316, 0.5764, 0.6845, 0.721, 0.5646, 0.6738, 0.7114, 0.2332, 0.3625, 0.2751, 0.08141, 0.0617, 0.002367, 0.002777, 0.1007, 0.09369, 0.1105, 0.009659, 0.0002181, 0.02178, 0.5791, 0.6343, 0.547, 0.1323, 0.1549, 0.1247, 0.02626, 0.03168, 0.02164, 0.307, 0.3086, 0.3293, 0.345, 0.3056, 0.304, 0.2829, 0.2681, 0.3149, 0.308, 0.2974, 0.3045, 0.06264, 0.05385, 0.07901, 0.0641, 0.05006, 0.0364, 0.08171, 0.07473, 0.001039, 0.008383, 0.06887, 0.07232, 0.0602, 0.05647, 0.01573, 0.05036, 0.06064, 0.0518, 0.01142, 0.003118, 0.09153, 0.0003125, 0.07243, 0.08941, 0.003382, 0.06403, 0.0164, 0.05812, 0.0118, 0.001043, 0.08297, 0.297, 0.2964, 0.2971, 0.2969, 0.2971, 0.2967, 0.2973, 0.297, 0.2975, 0.2977, 0.2976, 0.2979, 0.2969, 0.2967, 0.2967, 0.2969, 0.2976, 0.2971, 0.2971, 0.2971, 0.2969, 0.2969, 0.2979, 0.2967, 0.2974, 0.2981, 0.2977, 0.2992, 0.2973, 0.2973, 0.2974, 0.2974, 0.2968, 0.2973, 0.2971, 0.2973, 0.2971, 0.2969, 0.2985, 0.2972, 0.2985, 0.2978, 1.0, 1.0, 1.0, 1.0, 1.0, 1.0, 1.0, 1.0, 1.0, 1.0, 1.0, 1.0]): _vg.add([_i], _w, 'REPLACE')
_vg = ob_body.vertex_groups.new(name='shoulder.L')
for _i, _w in zip([0, 2, 3, 4, 6, 7, 8, 9, 10, 11, 14, 15, 16, 17, 18, 19, 20, 21, 22, 23, 24, 25, 26, 27, 28, 29, 30, 31, 32, 33, 38, 39, 40, 44, 45, 47, 48, 50, 51, 52, 53, 54, 55, 56, 57, 58, 59, 60, 61, 62, 63, 64, 65, 68, 77, 80, 81, 82, 83, 84, 85, 86, 87, 88, 89, 90, 91, 92, 93, 94, 95, 96, 97, 264, 265, 266, 267, 268, 269, 270, 271, 272, 273, 274, 275, 276, 277, 278, 279, 280, 281, 282, 283, 284, 285, 286, 287, 288, 289, 290, 291, 292, 293, 294, 295, 296, 297, 298, 299, 300, 301, 302, 303, 304, 305], [0.06049, 0.4728, 0.08122, 0.00836, 0.1282, 0.03386, 0.5332, 0.2846, 0.1122, 0.02611, 0.005198, 0.03617, 0.06621, 0.1072, 0.1706, 0.2966, 0.212, 0.4619, 0.5109, 0.08182, 0.06465, 0.04829, 0.03974, 0.06044, 0.08878, 0.03443, 0.07886, 0.1066, 0.02685, 0.02127, 0.05429, 0.03363, 0.01516, 0.06285, 0.01011, 0.1447, 0.03663, 0.3769, 0.1557, 0.07246, 0.2613, 0.1572, 0.1128, 0.2162, 0.1266, 0.08433, 0.1364, 0.08897, 0.06274, 0.06186, 0.02637, 0.001928, 0.04187, 0.0003301, 0.007212, 0.6614, 0.6265, 0.2272, 0.5867, 0.614, 0.1843, 0.1464, 0.1199, 0.06954, 0.05257, 0.08584, 0.06481, 0.08027, 0.3304, 0.08291, 0.01371, 0.06622, 0.01959, 0.4511, 0.4508, 0.4513, 0.4514, 0.4532, 0.4538, 0.4529, 0.4531, 0.4514, 0.4513, 0.4524, 0.4524, 0.4511, 0.4509, 0.451, 0.4513, 0.4521, 0.4525, 0.4531, 0.4531, 0.4535, 0.4535, 0.452, 0.4533, 0.4514, 0.4518, 0.4525, 0.4511, 0.4514, 0.4512, 0.4528, 0.4527, 0.4511, 0.4523, 0.4532, 0.4526, 0.4512, 0.4528, 0.4515, 0.453, 0.4516, 0.4519]): _vg.add([_i], _w, 'REPLACE')
_vg = ob_body.vertex_groups.new(name='Wing.L')
for _i, _w in zip([0, 1, 3, 4, 5, 9, 10, 11, 12, 13, 14, 15, 16, 33, 34, 35, 36, 37, 38, 39, 40, 41, 42, 43, 44, 45, 46, 47, 48, 69, 70, 71, 72, 73, 74, 75, 76, 77, 78, 79, 83, 86, 87, 90, 91, 92, 93, 94, 95, 96, 97, 112, 113, 114, 115, 116, 117, 119, 120, 121, 146, 148, 149, 150, 152, 153, 154, 155, 156, 157, 158, 159, 160, 162, 163, 164, 166, 167, 168, 174, 175, 219, 220, 221, 222, 224, 225, 226, 227, 228, 230, 231, 232, 233, 234, 237, 260, 261, 262, 263], [0.2548, 0.5742, 7.54e-05, 0.01899, 0.1116, 0.07244, 0.2762, 0.4025, 0.5055, 0.5529, 0.3579, 0.1143, 0.04103, 0.01418, 0.08014, 0.08049, 0.05968, 0.03844, 0.1543, 0.08591, 0.04948, 0.2061, 0.5185, 0.6124, 0.1778, 0.1665, 0.1883, 0.05183, 0.000866, 0.01022, 0.02176, 0.08665, 0.1249, 0.1649, 0.1574, 0.2595, 0.4291, 0.2643, 0.4449, 0.5041, 0.02245, 0.1023, 0.02522, 0.01878, 0.03582, 0.04932, 0.1192, 0.1247, 0.1549, 0.5133, 0.5973, 0.07804, 0.06616, 0.02426, 0.0176, 0.05174, 0.03599, 0.05055, 0.03054, 0.009725, 0.05146, 0.06543, 0.04088, 0.05675, 0.04728, 0.07194, 0.1208, 0.09123, 0.04471, 0.03223, 0.02545, 0.0195, 0.001034, 0.01203, 0.06426, 0.02143, 0.06581, 0.03261, 0.01607, 0.0149, 0.01356, 0.1185, 0.04449, 0.05081, 0.0705, 0.03159, 0.05391, 0.0537, 0.1049, 0.02798, 0.05313, 0.08055, 0.02966, 0.02452, 0.03157, 0.006632, 0.08185, 0.03614, 0.01907, 0.1282]): _vg.add([_i], _w, 'REPLACE')
_vg = ob_body.vertex_groups.new(name='Wing.001.L')
for _i, _w in zip([0, 1, 2, 3, 8, 9, 10, 11, 12, 13, 14, 15, 16, 17, 18, 19, 21, 22, 23, 24, 25, 38, 39, 41, 42, 43, 44, 45, 46, 47, 48, 49, 50, 51, 52, 53, 54, 55, 56, 57, 58, 61, 71, 72, 73, 74, 75, 76, 77, 78, 79, 80, 81, 83, 84, 86, 87, 89, 90, 91, 92, 93, 94, 95, 96, 97, 98, 99, 100, 101, 102, 103, 104, 105, 106, 107, 108, 109, 110, 111, 112, 113, 114, 115, 116, 117, 118, 119, 120, 121, 123, 124, 125, 134, 135, 136, 137, 146, 147, 148, 149, 150, 151, 152, 153, 154, 155, 156, 157, 158, 159, 160, 161, 162, 163, 164, 165, 166, 167, 168, 169, 170, 171, 172, 173, 174, 175, 176, 182, 183, 185, 194, 195, 196, 197, 198, 199, 200, 201, 218, 219, 220, 221, 222, 223, 224, 225, 226, 227, 228, 229, 230, 231, 232, 233, 234, 235, 236, 237, 238, 239, 242, 243, 248, 249, 250, 251, 260, 261, 262, 263], [0.1795, 0.2249, 0.1122, 0.1874, 0.1825, 0.4193, 0.2642, 0.2041, 0.2246, 0.2424, 0.3951, 0.4525, 0.3003, 0.1669, 0.1459, 0.1253, 0.01397, 0.06435, 0.1304, 0.06209, 0.0165, 0.0881, 0.02881, 0.018, 0.07475, 0.1494, 0.5217, 0.6116, 0.618, 0.5454, 0.5057, 0.4987, 0.2609, 0.3518, 0.3709, 0.06624, 0.07751, 0.1011, 0.02077, 0.03199, 0.05021, 0.004832, 0.0008021, 0.009091, 0.01397, 0.0512, 0.06524, 0.08275, 0.1041, 0.1377, 0.2171, 0.07788, 0.007213, 0.1259, 0.01623, 0.09661, 0.01084, 0.02501, 0.0841, 0.2015, 0.03051, 0.1477, 0.5291, 0.0118, 0.0825, 0.1884, 0.693, 0.6914, 0.6707, 0.655, 0.6944, 0.696, 0.7171, 0.7319, 0.6851, 0.692, 0.7026, 0.6955, 0.6042, 0.4493, 0.6534, 0.4952, 0.2496, 0.2099, 0.271, 0.2274, 0.05194, 0.2976, 0.2059, 0.1778, 0.06466, 0.08856, 0.07449, 0.08786, 0.09763, 0.05899, 0.07147, 0.8123, 0.9191, 0.344, 0.3319, 0.6444, 0.5081, 0.5697, 0.5686, 0.4212, 0.3208, 0.2458, 0.2405, 0.2158, 0.2257, 0.3596, 0.2812, 0.2728, 0.2496, 0.1979, 0.1576, 0.4029, 0.2199, 0.1989, 0.3437, 0.02097, 0.09202, 0.08393, 0.04774, 0.1754, 0.1599, 0.1325, 0.03284, 0.02293, 0.01749, 0.09407, 0.06821, 0.08424, 0.06734, 0.1495, 0.06501, 0.008364, 0.09346, 0.8975, 0.5219, 0.3064, 0.5282, 0.7571, 0.7737, 0.2784, 0.2972, 0.6154, 0.3658, 0.2246, 0.307, 0.7106, 0.2897, 0.1777, 0.2117, 0.4434, 0.2386, 0.02921, 0.1516, 0.1117, 0.0898, 0.001011, 0.03466, 0.07773, 0.04068, 0.02152, 0.1587, 0.5442, 0.2566, 0.4604, 0.4804]): _vg.add([_i], _w, 'REPLACE')
_vg = ob_body.vertex_groups.new(name='Wing.002.L')
for _i, _w in zip([1, 2, 3, 8, 9, 10, 11, 12, 13, 14, 15, 16, 17, 18, 19, 22, 23, 24, 44, 45, 46, 47, 48, 49, 50, 51, 52, 53, 54, 55, 58, 80, 90, 91, 94, 97, 110, 111, 112, 113, 114, 115, 116, 117, 118, 119, 120, 121, 122, 123, 124, 125, 126, 127, 128, 129, 130, 131, 132, 133, 134, 135, 136, 137, 138, 139, 140, 141, 142, 143, 144, 145, 146, 147, 148, 149, 150, 151, 152, 153, 154, 155, 156, 157, 158, 159, 160, 161, 162, 163, 164, 165, 166, 167, 168, 169, 170, 171, 172, 173, 174, 175, 176, 177, 178, 179, 180, 181, 182, 183, 184, 185, 186, 187, 188, 189, 190, 191, 192, 193, 194, 195, 196, 197, 198, 199, 200, 201, 202, 203, 204, 205, 206, 207, 208, 209, 210, 211, 212, 213, 214, 215, 216, 217, 218, 219, 220, 221, 222, 223, 224, 225, 226, 227, 228, 229, 230, 231, 232, 233, 234, 235, 236, 237, 238, 239, 240, 241, 242, 243, 244, 245, 246, 247, 248, 249, 250, 251, 252, 253, 254, 255, 256, 257, 258, 259, 260, 261, 262, 263], [0.03465, 0.055, 0.1224, 0.06891, 0.06534, 0.02072, 0.002986, 0.01218, 0.02289, 0.09803, 0.2361, 0.1915, 0.1195, 0.1034, 0.07565, 0.01237, 0.07007, 0.01132, 0.0626, 0.09007, 0.1051, 0.1561, 0.3809, 0.4819, 0.1464, 0.2867, 0.318, 0.02667, 0.04728, 0.06218, 0.006251, 0.004037, 0.006805, 0.07585, 0.06497, 0.01774, 0.3782, 0.5315, 0.2667, 0.4324, 0.6506, 0.7025, 0.5982, 0.6655, 0.9433, 0.6389, 0.7037, 0.7491, 0.9804, 0.9171, 0.88, 0.8993, 0.9939, 0.9819, 0.9728, 0.9749, 0.9995, 0.9961, 0.9911, 0.9922, 0.8994, 0.8876, 0.9313, 0.9167, 0.9779, 0.9734, 0.9883, 0.9834, 0.9974, 0.9952, 0.9977, 0.9968, 0.132, 0.07058, 0.5089, 0.5479, 0.298, 0.4731, 0.3799, 0.3562, 0.4324, 0.5588, 0.638, 0.6461, 0.6863, 0.6831, 0.5978, 0.683, 0.6909, 0.6532, 0.716, 0.8075, 0.5195, 0.6782, 0.7163, 0.6361, 0.9557, 0.8766, 0.8862, 0.9353, 0.7791, 0.7776, 0.8178, 0.9799, 0.9887, 0.9747, 0.973, 0.9826, 0.9447, 0.9512, 0.9873, 0.9562, 0.9971, 0.9939, 0.9917, 0.9977, 0.9867, 0.9988, 0.9917, 0.9853, 0.892, 0.9206, 0.9024, 0.9222, 0.8281, 0.9226, 0.9654, 0.8943, 0.9733, 0.9839, 0.9834, 0.9803, 0.9843, 0.9964, 0.9721, 0.9845, 0.9969, 0.9971, 0.9982, 0.9964, 0.9967, 0.9911, 0.9967, 0.9986, 0.07775, 0.3353, 0.5549, 0.3959, 0.1713, 0.2126, 0.6084, 0.5594, 0.3298, 0.5025, 0.6724, 0.6565, 0.2358, 0.5966, 0.7583, 0.6929, 0.5115, 0.7228, 0.947, 0.7892, 0.868, 0.8846, 0.9928, 0.9867, 0.966, 0.9438, 0.9955, 0.9879, 0.9848, 0.9934, 0.91, 0.9458, 0.9589, 0.8208, 0.9793, 0.9756, 0.9768, 0.9959, 0.9978, 0.9947, 0.9969, 0.9997, 0.3484, 0.6174, 0.4841, 0.367]): _vg.add([_i], _w, 'REPLACE')
_vg = ob_body.vertex_groups.new(name='shoulder.R')
for _i, _w in zip([2, 4, 6, 7, 8, 19, 20, 21, 22, 25, 26, 27, 28, 29, 30, 31, 32, 36, 37, 40, 53, 54, 55, 56, 57, 58, 59, 60, 61, 62, 63, 64, 65, 66, 68, 69, 80, 81, 82, 83, 84, 85, 87, 88, 264, 265, 266, 267, 268, 269, 270, 271, 272, 273, 274, 275, 276, 277, 278, 279, 280, 281, 282, 283, 284, 285, 286, 287, 288, 289, 290, 291, 292, 293, 294, 295, 296, 297, 298, 299, 300, 301, 302, 303, 304, 305], [0.03144, 0.06937, 0.4164, 0.05191, 0.01046, 0.01105, 0.3874, 0.1536, 0.07092, 0.02366, 0.08143, 0.1454, 0.2574, 0.1487, 0.4764, 0.531, 0.03426, 0.003807, 0.03855, 0.04082, 0.05309, 0.02729, 0.0107, 0.09829, 0.0636, 0.03294, 0.1835, 0.1047, 0.06203, 0.4014, 0.1807, 0.0723, 0.2678, 0.09496, 0.09827, 0.05878, 0.06323, 0.1689, 0.5321, 0.03697, 0.1301, 0.5154, 0.04075, 0.1208, 0.2519, 0.2528, 0.2516, 0.2517, 0.2497, 0.2495, 0.2498, 0.2498, 0.251, 0.251, 0.2499, 0.2497, 0.2519, 0.2524, 0.2523, 0.2518, 0.2503, 0.2504, 0.2497, 0.2497, 0.2496, 0.2496, 0.25, 0.2499, 0.2512, 0.2501, 0.2498, 0.2497, 0.2513, 0.2515, 0.2497, 0.2498, 0.2521, 0.2503, 0.2497, 0.2501, 0.2517, 0.2503, 0.25, 0.2497, 0.2499, 0.2502]): _vg.add([_i], _w, 'REPLACE')
_vg = ob_body.vertex_groups.new(name='Wing.R')
for _i, _w in zip([1, 4, 5, 12, 13, 14, 29, 30, 32, 33, 34, 35, 36, 37, 38, 39, 40, 41, 42, 43, 65, 66, 68, 69, 70, 71, 72, 73, 74, 75, 76, 77, 78, 79, 88, 89, 92, 93, 95, 96, 97], [0.03208, 0.1831, 0.4871, 0.00506, 0.01528, 0.008626, 0.07661, 0.007981, 0.02249, 0.09573, 0.3236, 0.5009, 0.4658, 0.3519, 0.01132, 0.05802, 0.1145, 0.4907, 0.1989, 0.08001, 0.03442, 0.01431, 0.1242, 0.1814, 0.1763, 0.2172, 0.3799, 0.4087, 0.1064, 0.1534, 0.1788, 0.05063, 0.0646, 0.07041, 0.04046, 0.01158, 0.0996, 0.0525, 0.4947, 0.1669, 0.05287]): _vg.add([_i], _w, 'REPLACE')
_vg = ob_body.vertex_groups.new(name='Wing.001.R')
for _i, _w in zip([4, 5, 6, 7, 20, 23, 24, 25, 26, 27, 28, 29, 30, 31, 32, 33, 34, 35, 36, 37, 39, 40, 41, 42, 43, 55, 57, 58, 59, 60, 61, 62, 63, 64, 65, 66, 67, 68, 69, 70, 71, 72, 73, 74, 75, 76, 78, 79, 82, 85, 88, 89, 90, 91, 92, 93, 94, 95, 96, 97, 318, 319, 320, 321, 322, 323, 324, 325, 326, 327, 328, 329, 330, 331, 332, 333, 334, 337, 342, 343, 344, 345, 346, 348, 354, 355, 356, 357, 358, 359, 360, 361, 362, 363, 364, 365, 366, 367, 368, 369, 370, 371, 372, 373, 374, 375, 376, 377, 378, 379, 380, 381, 382, 383, 384, 385, 389, 390, 391, 392, 402, 403, 404, 405, 406, 407, 408, 409, 412, 415, 417, 426, 427, 428, 429, 430, 431, 432, 433, 434, 435, 436, 437, 438, 439, 440, 441, 442, 443, 444, 445, 446, 447, 450, 451, 456, 457, 458, 459, 462, 463, 468, 469, 470, 471], [0.1232, 0.2202, 0.06718, 0.148, 0.02274, 0.01533, 0.05045, 0.09254, 0.1285, 0.1001, 0.08013, 0.1791, 0.1508, 0.09134, 0.2761, 0.4394, 0.3592, 0.2173, 0.1859, 0.1633, 0.01048, 0.06603, 0.1384, 0.06913, 0.01335, 0.001151, 0.006664, 0.02319, 0.03303, 0.0506, 0.06531, 0.1632, 0.2351, 0.3245, 0.3492, 0.5741, 0.4992, 0.4232, 0.4622, 0.5723, 0.08626, 0.1221, 0.2062, 0.03631, 0.05806, 0.07626, 0.002162, 0.008315, 0.02551, 0.05138, 0.06058, 0.1793, 0.07697, 0.01989, 0.5152, 0.1424, 0.02625, 0.1832, 0.07741, 0.008662, 0.9536, 0.9179, 0.9439, 0.8409, 0.5488, 0.5067, 0.494, 0.456, 0.6417, 0.3156, 0.4528, 0.4723, 0.1561, 0.05271, 0.1417, 0.1675, 0.0009821, 0.003621, 0.1655, 0.1278, 0.1216, 0.1033, 0.01541, 0.004809, 0.9568, 0.9969, 0.5927, 0.5941, 0.9513, 0.9391, 0.9189, 0.9035, 0.8244, 0.6743, 0.4719, 0.51, 0.4871, 0.5258, 0.7661, 0.7072, 0.617, 0.5305, 0.4742, 0.5675, 0.7216, 0.4545, 0.4942, 0.8518, 0.0933, 0.1056, 0.1571, 0.1824, 0.0954, 0.2981, 0.3356, 0.4211, 0.01275, 0.05446, 0.06737, 0.07783, 0.1335, 0.108, 0.1097, 0.1285, 0.1832, 0.08477, 0.155, 0.286, 0.004703, 0.02864, 0.06625, 0.9861, 0.8629, 0.5417, 0.827, 0.965, 0.9788, 0.5599, 0.5197, 0.9422, 0.7525, 0.4947, 0.7371, 0.964, 0.6031, 0.2509, 0.4834, 0.834, 0.6583, 0.06065, 0.3245, 0.09173, 0.373, 0.07885, 0.0277, 0.1108, 0.1085, 0.2212, 0.2549, 0.04977, 0.05908, 0.8473, 0.5059, 0.7996, 0.861]): _vg.add([_i], _w, 'REPLACE')
_vg = ob_body.vertex_groups.new(name='Wing.002.R')
for _i, _w in zip([5, 6, 7, 25, 26, 27, 28, 30, 31, 32, 33, 34, 35, 36, 60, 61, 62, 63, 64, 65, 66, 67, 68, 69, 70, 89, 92, 95, 318, 319, 320, 321, 322, 323, 324, 325, 326, 327, 328, 329, 330, 331, 332, 333, 334, 335, 336, 337, 338, 339, 340, 341, 342, 343, 344, 345, 346, 347, 348, 349, 350, 351, 352, 353, 354, 356, 357, 358, 359, 360, 361, 362, 363, 364, 365, 366, 367, 368, 369, 370, 371, 372, 373, 374, 375, 376, 377, 378, 379, 380, 381, 382, 383, 384, 385, 386, 387, 388, 389, 390, 391, 392, 393, 394, 395, 396, 397, 398, 399, 400, 401, 402, 403, 404, 405, 406, 407, 408, 409, 410, 411, 412, 413, 414, 415, 416, 417, 418, 419, 420, 421, 422, 423, 424, 425, 427, 428, 429, 430, 432, 433, 434, 435, 436, 437, 438, 439, 440, 441, 442, 443, 444, 445, 446, 447, 448, 449, 450, 451, 452, 453, 454, 455, 456, 457, 458, 459, 460, 461, 462, 463, 464, 465, 466, 467, 468, 469, 470, 471], [0.03469, 0.008747, 0.0842, 0.03846, 0.08235, 0.05654, 0.02934, 0.02316, 0.01755, 0.162, 0.2228, 0.09221, 0.01789, 0.003555, 0.003709, 0.0206, 0.07005, 0.1303, 0.2567, 0.08924, 0.1642, 0.4695, 0.03743, 0.07551, 0.09614, 0.06018, 0.06058, 0.01269, 0.04277, 0.08213, 0.05608, 0.1591, 0.4512, 0.4933, 0.506, 0.544, 0.3583, 0.6844, 0.5472, 0.5277, 0.8439, 0.9473, 0.8583, 0.8325, 0.9745, 0.9922, 0.9787, 0.9732, 0.998, 0.9998, 0.9958, 0.9944, 0.8345, 0.8722, 0.8784, 0.8967, 0.9673, 0.9811, 0.9726, 0.9804, 0.9979, 0.9995, 0.9995, 0.9994, 0.03643, 0.4073, 0.4059, 0.04741, 0.06093, 0.08108, 0.09648, 0.1756, 0.3257, 0.5281, 0.49, 0.5129, 0.4742, 0.2339, 0.2928, 0.383, 0.4695, 0.5258, 0.4325, 0.2784, 0.5455, 0.5058, 0.1482, 0.9067, 0.8944, 0.8429, 0.8176, 0.9046, 0.7019, 0.6644, 0.5789, 0.9879, 0.9855, 0.9758, 0.9686, 0.9455, 0.9326, 0.9222, 0.9839, 0.9995, 0.9989, 0.9956, 0.9971, 0.9887, 0.9917, 0.9993, 0.9914, 0.8665, 0.892, 0.8903, 0.8715, 0.8168, 0.9152, 0.845, 0.714, 0.978, 0.9797, 0.9726, 0.9821, 0.9821, 0.9607, 0.9778, 0.9337, 0.9989, 0.9994, 0.9998, 0.9996, 0.9913, 0.9985, 0.9995, 0.9989, 0.1371, 0.4583, 0.173, 0.02007, 0.4401, 0.4803, 0.05785, 0.2475, 0.5053, 0.2629, 0.02196, 0.3969, 0.7491, 0.5166, 0.166, 0.3417, 0.9393, 0.6755, 0.9083, 0.627, 0.9889, 0.9789, 0.9211, 0.9611, 0.999, 0.9959, 0.9894, 0.9908, 0.8892, 0.8915, 0.7788, 0.7451, 0.9814, 0.9897, 0.9501, 0.9409, 0.9997, 0.9997, 0.9994, 0.9972, 0.1527, 0.4941, 0.2004, 0.139]): _vg.add([_i], _w, 'REPLACE')
_m = ob_body.modifiers.new('Armature', 'ARMATURE')
_m.object = ob_metarig

# ---- collection membership
scene.collection.objects.link(ob_metarig)
col_collection.objects.link(ob_light)
col_collection.objects.link(ob_camera)
col_bird_whole.objects.link(ob_body)

# ---- scene / render settings (as saved in the file)
scene.camera = ob_camera
scene.frame_start = 1; scene.frame_end = 4; scene.frame_set(24)
scene.render.engine = 'BLENDER_EEVEE_NEXT'
scene.cycles.sampling_pattern = 'TABULATED_SOBOL'
scene.eevee.ray_tracing_options.trace_max_roughness = 0.0
bpy.context.view_layer.update()
